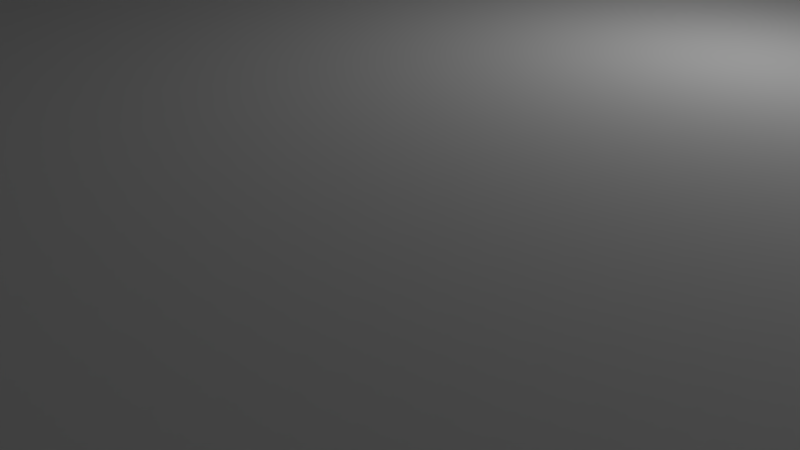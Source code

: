 # Source: shoe.blend  (saved by Blender 2.79.0; exported with 4.5.12 LTS)
import bpy
from mathutils import Matrix  # noqa: F401  (used for matrix-valued properties, if any)

bpy.ops.wm.read_factory_settings(use_empty=True)
scene = bpy.context.scene
scene.name = 'Scene'

# ---- collections
col_collection_1 = bpy.data.collections.new('Collection 1'); scene.collection.children.link(col_collection_1)

# ---- world
world_world = bpy.data.worlds.new('World'); scene.world = world_world
world_world.color = (0.05088, 0.05088, 0.05088)
world_world.use_sun_shadow = False
world_world.sun_shadow_jitter_overblur = 0.0
world_world.cycles.sampling_method = 'MANUAL'

# ---- cameras
cam_camera = bpy.data.cameras.new('Camera')
cam_camera.clip_end = 100.0
cam_camera.lens = 35.0
cam_camera.sensor_width = 32.0
cam_camera.sensor_height = 18.0
cam_camera.ortho_scale = 7.314
cam_camera.dof.focus_distance = 0.0
cam_camera.dof.aperture_fstop = 128.0

# ---- lights
light_lamp = bpy.data.lights.new('Lamp', 'POINT')
light_lamp.transmission_factor = 0.0
light_lamp.cutoff_distance = 30.0
light_lamp.energy = 100.0
light_lamp.shadow_buffer_clip_start = 1.001
light_lamp.shadow_soft_size = 0.1
light_lamp.shadow_maximum_resolution = 0.006
light_lamp.use_absolute_resolution = True

# ---- meshes
me_shoe = bpy.data.meshes.new('Shoe')
me_shoe.from_pydata([(-12.26, 25.04, 0.0), (-13.33, 24.05, 2.372), (-12.25, 25.27, 2.372), (-13.7, -22.27, 0.0), (-12.99, -22.92, 16.37), (-13.7, -21.24, 16.3), (-12.99, -23.95, 0.0), (-3.605, 25.83, 11.49), (-5.216, 26.19, 10.55), (-4.746, 25.28, 11.49), (-1.568, -31.81, 16.76), (-1.568, -32.86, 0.0), (-0.01986, -32.96, 0.0), (2.703, -30.8, 16.72), (3.119, -31.51, 16.74), (3.063, -30.67, 16.71), (1.568, -31.81, 16.76), (1.543, -31.06, 16.73), (0.2198, 12.72, 15.3), (0.0, 16.34, 15.11), (0.1096, 12.73, 15.3), (8.817, -28.47, 16.61), (8.817, -29.52, 0.0), (10.01, -28.36, 0.0), (15.07, 22.16, 5.0), (14.27, 24.11, 3.628), (14.29, 23.87, 5.0), (16.12, 18.85, 3.628), (15.67, 20.63, 2.372), (15.67, 20.63, 3.628), (16.12, 18.85, 2.372), (-12.16, -25.48, 0.0), (-12.14, -24.5, 16.44), (-12.14, -25.53, 0.0), (-2.777, 23.55, 13.06), (-3.655, 23.11, 13.06), (-3.047, 21.86, 13.69), (14.67, -18.51, 2.767), (14.92, -15.81, 16.06), (14.67, -17.67, 16.14), (14.72, -18.13, 2.663), (1.085, 25.94, 12.33), (0.9393, 24.58, 13.06), (2.159, 25.98, 12.33), (-1.703, 30.44, 4.877), (-3.388, 30.0, 4.877), (-3.314, 29.73, 6.106), (9.439, 23.28, 11.49), (8.401, 22.52, 12.33), (10.1, 22.16, 11.49), (-6.124, -31.39, 0.0), (-6.101, -30.35, 16.69), (-7.5, -29.5, 16.66), (-6.101, -31.4, 0.0), (14.65, 20.45, 7.3), (13.43, 21.92, 8.448), (13.98, 20.33, 8.448), (15.07, 18.77, 7.3), (14.38, 18.72, 8.448), (15.32, 17.1, 7.3), (-0.5778, 16.07, 15.11), (-2.516, 12.35, 15.26), (-0.5076, 16.13, 15.11), (-2.556, 12.34, 15.27), (-13.0, -6.139, 15.66), (-14.27, -8.378, 15.73), (-13.0, -6.145, 15.67), (-15.27, -9.811, 0.394), (-14.92, -15.81, 16.06), (-16.5, 15.0, 5.0), (-14.92, -16.68, 2.267), (-12.83, -15.82, 16.09), (-14.27, -19.49, 16.22), (-12.82, -15.83, 16.09), (-0.3512, 16.23, 15.11), (-1.631, 12.55, 15.23), (-0.2668, 16.27, 15.11), (-1.703, 12.53, 15.25), (3.431, 31.04, 0.0), (3.426, 31.27, 2.372), (5.092, 31.16, 2.372), (-16.5, 15.0, 0.0), (-16.41, 16.57, 5.0), (-16.41, 16.57, 0.0), (16.5, 15.14, 5.0), (15.34, -8.367, 0.0), (16.5, 15.14, 0.0), (15.27, -9.811, 0.394), (11.15, -25.96, 16.5), (12.14, -25.53, 0.0), (12.14, -24.5, 16.44), (11.15, -27.0, 0.0), (4.017, -30.31, 16.7), (4.635, -31.03, 16.72), (4.539, -30.03, 16.69), (3.065, -30.67, 16.71), (0.4149, 12.71, 15.28), (0.09026, 16.34, 15.11), (0.3038, 12.72, 15.29), (3.097, -32.57, 0.0), (3.119, -32.57, 0.0), (-16.39, 16.82, 2.372), (-16.39, 16.82, 3.628), (12.99, -22.92, 16.37), (13.7, -22.27, 0.0), (13.7, -21.24, 16.3), (12.99, -23.95, 0.0), (7.27, 21.54, 13.06), (6.06, 20.59, 13.69), (6.487, 19.84, 13.69), (15.05, 22.4, 3.628), (15.69, 20.39, 5.0), (-1.868, 23.92, 13.06), (-2.315, 22.22, 13.69), (-14.27, -20.51, 0.0), (-14.56, -19.0, 2.76), (-14.6, -19.0, 0.0), (-14.67, -17.67, 16.14), (-14.67, -18.51, 2.767), (-5.628, 26.95, 9.536), (-6.919, 26.25, 9.536), (-15.34, -8.367, 0.0), (-11.35, -21.84, 16.34), (-11.88, -20.4, 16.28), (-12.01, -19.93, 16.26), (-0.1795, 16.3, 15.11), (-1.303, 12.62, 15.2), (-1.184, 12.63, 15.24), (13.33, 25.73, 3.628), (-12.5, -17.91, 16.18), (-12.72, -16.78, 16.13), (-1.504, 12.58, 15.21), (10.04, -27.29, 16.56), (10.04, -28.33, 0.0), (-12.01, -19.92, 16.26), (-1.359, 12.62, 15.19), (-1.379, 12.61, 15.19), (4.635, -32.08, 0.0), (7.5, -30.55, 0.0), (7.5, -29.5, 16.66), (5.288, -29.63, 16.67), (6.101, -30.35, 16.69), (5.946, -29.16, 16.65), (0.5269, 12.7, 15.29), (-4.635, -32.08, 0.0), (-4.635, -31.03, 16.72), (16.39, 17.1, 3.628), (16.14, 18.61, 5.0), (16.41, 16.85, 5.0), (5.98, 29.42, 8.448), (4.276, 29.01, 9.536), (5.628, 28.73, 9.536), (13.35, 25.49, 0.0), (13.33, 25.73, 2.372), (14.29, 23.87, 0.0), (14.92, -12.05, 15.89), (15.0, -13.93, 15.98), (11.04, 28.24, 0.0), (11.03, 28.47, 2.372), (12.26, 26.96, 0.0), (9.685, 29.52, 3.628), (8.239, 30.31, 3.628), (9.579, 29.39, 4.877), (-16.14, 18.12, 5.0), (-15.32, 16.71, 7.3), (-2.259, 12.4, 15.21), (-0.4318, 16.19, 15.11), (-2.311, 12.39, 15.21), (-13.0, -8.335, 15.77), (-14.92, -12.05, 15.89), (-13.0, -8.349, 15.77), (-2.135, 18.87, 14.59), (-2.51, 18.61, 14.59), (-1.517, 17.38, 14.85), (15.16, 20.54, 6.106), (-16.14, 18.12, 0.0), (-14.27, 22.74, 2.372), (-15.07, 21.1, 0.0), (-15.05, 21.34, 2.372), (-16.12, 18.36, 3.628), (-15.69, 19.64, 5.0), (6.101, -31.4, 0.0), (1.568, -32.86, 0.0), (-14.72, -18.13, 2.663), (16.41, 16.85, 0.0), (-2.703, -30.8, 16.72), (-1.543, -31.06, 16.73), (-3.119, -31.51, 16.74), (-3.063, -30.67, 16.71), (-0.2198, 12.72, 15.3), (-0.1096, 12.73, 15.3), (12.83, -15.82, 16.09), (12.82, -15.83, 16.09), (14.27, -19.49, 16.22), (0.3512, 16.31, 15.11), (1.631, 12.58, 15.23), (1.703, 12.56, 15.24), (0.2668, 16.33, 15.11), (-12.36, -18.62, 16.21), (12.36, -18.62, 16.21), (12.5, -17.91, 16.18), (12.01, -19.92, 16.26), (1.504, 12.6, 15.2), (1.379, 12.63, 15.19), (-7.5, -30.55, 0.0), (0.0, -31.91, 16.76), (0.0, -32.96, 0.0), (6.5, -28.76, 16.63), (7.267, -28.06, 16.6), (0.64, 12.69, 15.29), (0.1795, 16.34, 15.11), (0.7542, 12.68, 15.3), (0.8355, 12.68, 15.29), (8.485, -26.77, 16.55), (8.483, -26.77, 16.55), (-9.698, 27.14, 0.0), (-11.04, 26.15, 0.0), (-11.03, 26.38, 2.372), (-12.25, 25.27, 3.628), (-13.33, 24.05, 3.628), (14.92, -16.68, 2.267), (12.16, -25.48, 0.0), (16.14, 18.61, 0.0), (16.39, 17.1, 2.372), (14.24, -20.59, 0.0), (15.07, 22.16, 0.0), (15.05, 22.4, 2.372), (15.69, 20.39, 0.0), (9.368, 29.13, 6.106), (7.702, 29.48, 7.3), (9.054, 28.73, 7.3), (6.711, 30.62, 0.0), (6.702, 30.85, 2.372), (8.239, 30.31, 2.372), (8.25, 30.08, 5.0), (9.698, 29.29, 5.0), (14.27, 24.11, 2.372), (5.099, 30.93, 0.0), (-15.59, 18.26, 6.106), (-15.07, 18.16, 7.3), (-12.73, 21.93, 8.448), (-13.43, 20.69, 8.448), (-12.64, 20.37, 9.536), (1.827, 21.36, 14.2), (0.8879, 19.73, 14.59), (1.32, 19.67, 14.59), (0.01986, -32.96, 0.0), (7.641, -27.72, 16.59), (-5.099, 29.37, 0.0), (-6.711, 28.72, 0.0), (-5.092, 29.6, 2.372), (-13.35, 23.82, 0.0), (-14.29, 22.5, 0.0), (-15.69, 19.64, 0.0), (-16.12, 18.36, 2.372), (-15.67, 19.88, 2.372), (-10.54, -23.64, 16.42), (-11.26, -22.1, 16.35), (-11.15, -25.96, 16.5), (-1.067, 12.64, 15.28), (-5.288, -29.63, 16.67), (-4.539, -30.03, 16.69), (-5.946, -29.16, 16.65), (-0.09026, 16.32, 15.11), (-0.5269, 12.69, 15.31), (-0.4149, 12.7, 15.31), (-10.01, -28.36, 0.0), (-10.04, -27.29, 16.56), (-10.04, -28.33, 0.0), (-8.817, -28.47, 16.61), (-8.817, -29.52, 0.0), (4.746, 26.88, 11.49), (4.223, 25.72, 12.33), (5.834, 26.5, 11.49), (-11.15, -27.0, 0.0), (-3.957, 19.4, 14.2), (-4.394, 18.96, 14.2), (-2.858, 18.31, 14.59), (-3.119, -32.57, 0.0), (-3.097, -32.57, 0.0), (14.27, -20.51, 0.0), (10.28, 25.65, 9.536), (8.58, 26.03, 10.55), (9.529, 25.06, 10.55), (0.0, 30.53, 6.106), (-1.666, 30.17, 6.106), (-1.61, 29.75, 7.3), (1.61, 30.32, 7.3), (0.0, 29.54, 8.448), (1.537, 29.76, 8.448), (-6.702, 28.95, 2.372), (-8.239, 28.22, 3.628), (-6.702, 28.95, 3.628), (-8.239, 28.22, 2.372), (12.26, 26.96, 5.0), (13.35, 25.49, 5.0), (-9.876, 18.17, 12.33), (-13.7, -6.621, 15.66), (12.25, 27.19, 2.372), (11.03, 28.47, 3.628), (12.25, 27.19, 3.628), (9.837, 27.29, 8.448), (8.134, 27.58, 9.536), (9.259, 26.71, 9.536), (-5.012, 20.46, 13.69), (-5.567, 19.9, 13.69), (-1.727, 17.2, 14.85), (-10.31, 25.66, 7.3), (-11.45, 24.62, 7.3), (-10.93, 24.19, 8.448), (-2.633, 12.32, 15.28), (-13.0, -5.5, 15.63), (-13.0, -5.413, 15.62), (-0.7976, 17.79, 14.85), (-6.06, 19.3, 13.69), (-7.27, 20.07, 13.06), (-6.487, 18.67, 13.69), (-15.67, 19.88, 3.628), (-0.3038, 12.71, 15.31), (-3.065, -30.67, 16.71), (-6.5, -28.76, 16.63), (-7.267, -28.06, 16.6), (-0.64, 12.68, 15.31), (1.359, -31.1, 16.73), (0.0, -31.2, 16.74), (0.0, 12.74, 15.3), (-1.359, -31.1, 16.73), (6.124, -31.39, 0.0), (0.0, 28.85, 9.536), (-1.537, 29.21, 8.448), (-1.446, 28.55, 9.536), (-8.25, 27.99, 0.0), (-3.455, 17.64, 14.59), (-4.713, 11.44, 15.03), (-2.088, 16.79, 14.85), (-5.288, 11.13, 14.99), (-6.5, 10.26, 14.92), (-6.564, 10.2, 14.91), (-12.98, -4.916, 15.58), (-12.99, -4.945, 15.58), (-12.98, -4.921, 15.58), (3.963, 28.18, 10.55), (3.605, 27.12, 11.49), (5.216, 27.91, 10.55), (3.745, 22.59, 13.69), (3.476, 20.79, 14.2), (4.403, 22.25, 13.69), (-4.223, 24.25, 12.33), (-5.834, 24.65, 11.49), (-5.192, 23.68, 12.33), (14.07, 22.11, 7.3), (13.34, 23.71, 7.3), (-3.431, 29.93, 0.0), (-9.685, 27.37, 2.372), (2.877, 29.12, 9.536), (2.666, 28.29, 10.55), (1.722, 31.19, 2.372), (-15.05, 21.34, 3.628), (14.62, 17.11, 8.448), (14.67, -10.2, 15.81), (10.52, -23.7, 16.42), (10.54, -23.64, 16.42), (9.661, -25.18, 16.48), (9.581, -25.29, 16.49), (1.067, 12.66, 15.23), (0.9506, 12.67, 15.26), (14.56, 22.25, 6.106), (1.05, 17.94, 14.85), (0.4318, 16.28, 15.11), (1.291, 17.84, 14.85), (12.01, -19.93, 16.26), (1.359, 12.64, 15.19), (1.303, 12.64, 15.19), (13.0, -9.833, 15.84), (13.0, -8.349, 15.77), (2.259, 12.44, 15.2), (2.141, 12.46, 15.18), (11.89, 24.86, 8.448), (11.2, 24.44, 9.536), (11.98, 23.11, 9.536), (0.0, 30.73, 0.0), (-1.725, 30.38, 0.0), (-1.722, 30.61, 2.372), (1.725, 30.96, 0.0), (6.702, 30.85, 3.628), (6.629, 30.68, 4.877), (8.993, 21.51, 12.33), (-14.38, 18.03, 8.448), (-14.67, -10.2, 15.81), (-13.54, 17.87, 9.536), (-14.62, 16.65, 8.448), (-11.04, 26.15, 5.0), (-12.26, 25.04, 5.0), (-10.66, 26.02, 6.106), (-10.66, 19.56, 11.49), (-11.71, 19.99, 10.55), (-11.1, 18.53, 11.49), (14.56, -19.0, 2.76), (14.6, -19.0, 0.0), (-13.0, -9.833, 15.84), (-15.0, -13.93, 15.98), (-13.0, -9.85, 15.84), (-2.079, 12.45, 15.18), (-2.141, 12.43, 15.19), (-13.0, -11.63, 15.92), (-1.955, 12.48, 15.18), (1.557, 23.02, 13.69), (0.6181, 21.41, 14.2), (1.229, 21.43, 14.2), (-9.581, -25.29, 16.49), (-9.661, -25.18, 16.48), (-10.52, -23.7, 16.42), (-0.9506, 12.65, 15.3), (13.0, -13.0, 15.97), (13.0, -11.63, 15.92), (12.97, -13.68, 16.0), (1.955, 12.5, 15.17), (1.829, 12.53, 15.22), (0.0, 18.01, 14.85), (0.2698, 18.03, 14.85), (-12.54, 17.67, 10.55), (-4.493, 22.62, 13.06), (-3.745, 21.45, 13.69), (-11.1, 21.08, 10.55), (-6.858, 23.94, 11.49), (-7.807, 23.17, 11.49), (-6.103, 23.04, 12.33), (-12.2, 18.85, 10.55), (-3.698, 17.27, 14.59), (-6.673, 10.1, 14.91), (-12.98, -4.915, 15.58), (12.89, 25.46, 6.106), (5.092, 31.16, 3.628), (3.426, 31.27, 3.628), (0.0, 30.1, 7.3), (-7.717, 21.59, 12.33), (-8.401, 20.8, 12.33), (-6.678, 20.78, 13.06), (-1.722, 30.61, 3.628), (15.59, 18.81, 6.106), (7.783, 20.74, 13.06), (13.0, -8.335, 15.77), (13.0, -7.116, 15.72), (2.419, 12.42, 15.23), (0.5076, 16.24, 15.11), (2.311, 12.43, 15.2), (0.0, 24.44, 13.06), (13.0, -9.85, 15.84), (2.079, 12.47, 15.17), (11.1, 19.7, 11.49), (9.876, 19.32, 12.33), (14.27, -8.378, 15.73), (7.351, 28.93, 8.448), (6.919, 28.25, 9.536), (9.698, 29.29, 0.0), (9.685, 29.52, 2.372), (-9.486, 19.09, 12.33), (-7.702, 27.4, 7.3), (-9.368, 26.97, 6.106), (-9.054, 26.58, 7.3), (-13.98, 19.38, 8.448), (-14.65, 19.58, 7.3), (-11.98, 21.54, 9.536), (-15.16, 19.73, 6.106), (-8.485, -26.77, 16.55), (-8.699, -26.53, 16.54), (-0.8355, 12.66, 15.31), (-4.017, -30.31, 16.7), (-5.282, 22.06, 13.06), (-4.784, 18.48, 14.2), (-5.121, 17.98, 14.2), (8.699, -26.53, 16.54), (-11.03, 26.38, 3.628), (-7.969, 27.8, 6.106), (-9.685, 27.37, 3.628), (-2.159, 25.18, 12.33), (2.315, 22.98, 13.69), (-0.9393, 24.22, 13.06), (0.0, 22.95, 13.69), (-8.21, 18.57, 13.06), (-10.32, 5.546, 14.69), (-6.843, 18.02, 13.69), (-10.52, 5.198, 14.67), (-11.26, 3.6, 14.69), (-11.8, 2.119, 14.76), (-12.93, -3.598, 15.39), (-12.94, -3.877, 15.44), (-12.8, -2.5, 15.23), (-7.783, 19.34, 13.06), (-5.402, 17.45, 14.2), (-8.51, 8.239, 14.78), (-8.618, 8.117, 14.77), (-12.96, -4.472, 15.53), (-12.96, -4.502, 15.53), (13.8, 23.91, 6.106), (11.45, 26.57, 7.3), (10.31, 27.76, 7.3), (10.93, 26.16, 8.448), (10.66, 28.11, 6.106), (8.148, 30.16, 4.877), (-5.036, 29.44, 4.877), (-6.482, 28.52, 6.106), (-4.925, 29.17, 6.106), (3.057, 29.82, 8.448), (0.0, 30.96, 3.628), (1.722, 31.19, 3.628), (0.0, 30.96, 2.372), (7.969, 29.89, 6.106), (6.482, 30.42, 6.106), (-6.265, 28.15, 7.3), (-15.07, 21.1, 5.0), (-3.963, 26.79, 10.55), (1.34, 28.24, 10.55), (-2.877, 28.11, 9.536), (-4.543, 28.26, 8.448), (-4.276, 27.58, 9.536), (1.22, 27.16, 11.49), (0.0, 26.99, 11.49), (4.784, 19.44, 14.2), (5.121, 18.94, 14.2), (13.7, -6.621, 15.66), (3.655, 24.32, 13.06), (2.777, 24.57, 13.06), (3.047, 22.79, 13.69), (2.426, 27.21, 11.49), (12.64, 21.68, 9.536), (13.16, 20.19, 9.536), (11.71, 21.4, 10.55), (12.2, 20.02, 10.55), (9.486, 20.44, 12.33), (10.66, 20.96, 11.49), (-13.16, 19.14, 9.536), (-8.993, 19.97, 12.33), (-7.537, 24.75, 10.55), (-9.259, 24.6, 9.536), (-8.58, 23.92, 10.55), (-8.483, -26.77, 16.55), (-0.7542, 12.67, 15.31), (-7.641, -27.72, 16.59), (-0.783, 22.77, 13.69), (-3.174, 17.99, 14.59), (12.93, -14.9, 16.05), (12.72, -16.78, 16.13), (2.135, 19.45, 14.59), (0.4464, 19.72, 14.59), (0.0, 19.67, 14.59), (11.26, -22.1, 16.35), (11.35, -21.84, 16.34), (1.184, 12.65, 15.21), (11.88, -20.4, 16.28), (-14.27, 22.74, 3.628), (-9.698, 27.14, 5.0), (-9.579, 27.24, 4.877), (-1.05, 17.68, 14.85), (-3.209, 24.75, 12.33), (-6.411, 25.51, 10.55), (-10.1, 20.55, 11.49), (8.641, 28.22, 8.448), (12.73, 23.44, 8.448), (1.703, 31.01, 4.877), (3.314, 30.83, 6.106), (3.203, 30.39, 7.3), (-3.426, 30.16, 2.372), (-8.148, 28.08, 4.877), (-8.25, 27.99, 5.0), (-6.629, 28.8, 4.877), (1.666, 30.75, 6.106), (3.388, 31.08, 4.877), (5.036, 30.99, 4.877), (-3.203, 29.3, 7.3), (-4.76, 28.77, 7.3), (-3.057, 28.76, 8.448), (-1.22, 26.7, 11.49), (-1.085, 25.53, 12.33), (-9.439, 21.48, 11.49), (-2.666, 27.31, 10.55), (-2.426, 26.31, 11.49), (2.088, 17.16, 14.85), (4.593, 11.53, 15.03), (4.672, 11.49, 15.03), (1.918, 17.39, 14.85), (12.99, -5.19, 15.61), (12.99, -5.2, 15.61), (6.843, 19.09, 13.69), (12.96, -4.472, 15.53), (12.96, -4.502, 15.53), (5.402, 18.33, 14.2), (8.51, 8.239, 14.78), (8.618, 8.117, 14.77), (1.868, 24.62, 13.06), (5.192, 25.33, 12.33), (4.493, 24.03, 13.06), (3.174, 18.62, 14.59), (7.717, 23.44, 12.33), (6.678, 22.37, 13.06), (13.54, 18.66, 9.536), (12.99, -4.945, 15.58), (12.98, -4.908, 15.58), (8.422, 8.339, 14.78), (8.25, 30.08, 0.0), (-12.46, 23.48, 7.3), (-10.37, 22.1, 10.55), (-8.67, 22.35, 11.49), (-13.8, 22.49, 6.106), (-14.56, 21.14, 6.106), (-13.34, 22.25, 7.3), (-14.24, -20.59, 0.0), (3.698, 17.91, 14.59), (-2.703, 12.3, 15.24), (-4.017, 11.81, 15.05), (-4.484, 11.56, 15.04), (-12.99, -5.213, 15.61), (-0.2698, 17.96, 14.85), (-8.699, 8.025, 14.76), (-9.661, 6.678, 14.7), (0.7976, 18.01, 14.85), (-14.07, 20.95, 7.3), (-10.28, 23.67, 9.536), (-11.89, 23.11, 8.448), (-11.2, 22.64, 9.536), (-13.35, 23.82, 5.0), (-14.29, 22.5, 5.0), (-12.89, 23.77, 6.106), (-1.229, 21.01, 14.2), (-1.827, 20.78, 14.2), (-2.405, 20.5, 14.2), (-9.529, 23.05, 10.55), (-6.948, 22.34, 12.33), (-6.013, 21.44, 13.06), (-11.88, 1.903, 14.76), (-12.36, 0.1241, 14.9), (-12.72, -1.716, 15.11), (-2.957, 20.18, 14.2), (-2.419, 12.37, 15.24), (-13.0, -7.116, 15.72), (11.04, 28.24, 5.0), (11.84, 26.88, 6.106), (12.46, 25.21, 7.3), (-3.426, 30.16, 3.628), (-5.092, 29.6, 3.628), (0.0, 30.78, 4.877), (4.76, 30.29, 7.3), (6.265, 29.99, 7.3), (-5.98, 27.61, 8.448), (-9.837, 25.18, 8.448), (0.0, 25.78, 12.33), (-1.557, 22.53, 13.69), (0.0, 28.05, 10.55), (6.103, 24.86, 12.33), (5.282, 23.62, 13.06), (3.209, 25.91, 12.33), (5.567, 21.17, 13.69), (10.37, 23.95, 10.55), (0.783, 23.06, 13.69), (12.54, 18.6, 10.55), (11.1, 22.72, 10.55), (8.21, 19.81, 13.06), (12.93, -3.598, 15.39), (12.94, -3.877, 15.44), (12.8, -2.5, 15.23), (11.26, 3.6, 14.69), (11.8, 2.119, 14.76), (10.52, 5.198, 14.67), (10.32, 5.546, 14.69), (9.661, 6.678, 14.7), (8.699, 8.025, 14.76), (-8.641, 26.06, 8.448), (-0.6181, 21.2, 14.2), (-0.4464, 19.58, 14.59), (0.5367, 18.03, 14.85), (1.737, 19.6, 14.59), (13.0, -6.145, 15.67), (2.516, 12.4, 15.26), (-11.84, 24.94, 6.106), (-8.134, 25.46, 9.536), (-4.403, 20.98, 13.69), (-3.476, 19.81, 14.2), (-12.99, -5.19, 15.61), (-4.672, 11.46, 15.03), (1.446, 29.06, 9.536), (4.543, 29.72, 8.448), (-1.34, 27.73, 10.55), (7.537, 26.83, 10.55), (6.013, 23.04, 13.06), (5.012, 21.77, 13.69), (6.948, 24.18, 12.33), (2.405, 21.27, 14.2), (0.0, 21.33, 14.2), (-1.291, 17.54, 14.85), (4.394, 19.9, 14.2), (1.517, 17.74, 14.85), (0.5778, 16.19, 15.11), (13.0, -6.139, 15.66), (2.556, 12.39, 15.27), (13.0, -5.413, 15.62), (13.0, -5.5, 15.63), (2.633, 12.38, 15.28), (-1.918, 17.0, 14.85), (-4.593, 11.5, 15.03), (-12.99, -5.2, 15.61), (-7.641, 9.224, 14.83), (-8.422, 8.339, 14.78), (-12.98, -4.908, 15.58), (4.925, 30.73, 6.106), (-7.351, 26.87, 8.448), (3.455, 18.27, 14.59), (3.957, 20.41, 14.2), (2.858, 18.99, 14.59), (1.727, 17.56, 14.85), (6.411, 27.46, 10.55), (12.98, -4.921, 15.58), (4.713, 11.47, 15.03), (2.51, 19.27, 14.59), (-13.0, -13.0, 15.97), (-12.97, -13.68, 16.0), (-1.829, 12.5, 15.22), (-12.93, -14.9, 16.05), (-1.737, 19.1, 14.59), (8.67, 24.31, 11.49), (-0.8879, 19.46, 14.59), (6.5, 10.28, 14.92), (6.564, 10.22, 14.91), (5.288, 11.15, 14.99), (12.98, -4.916, 15.58), (7.641, 9.224, 14.83), (6.673, 10.13, 14.91), (12.98, -4.915, 15.58), (-1.32, 19.3, 14.59), (7.807, 25.21, 11.49), (2.957, 21.05, 14.2), (4.484, 11.58, 15.04), (12.99, -5.213, 15.61), (-0.5367, 17.89, 14.85), (12.72, -1.716, 15.11), (12.36, 0.1241, 14.9), (11.88, 1.903, 14.76), (6.858, 25.94, 11.49), (4.017, 11.83, 15.05), (2.703, 12.36, 15.26), (14.85, 13.49, 0.0), (-14.74, 15.06, 0.0), (14.74, 15.21, 0.0), (-14.85, 13.44, 0.0), (14.52, 16.59, 0.0), (14.53, 16.52, 0.0), (14.4, 4.443, 0.0), (14.7, 10.56, 0.0), (14.62, 8.943, 0.0), (14.48, 6.057, 0.0), (14.26, 1.557, 0.0), (14.18, -0.05662, 0.0), (14.03, -2.943, 0.0), (13.95, -4.557, 0.0), (13.81, -7.443, 0.0), (-13.81, -7.443, 0.0), (-14.03, -2.943, 0.0), (-13.95, -4.557, 0.0), (-14.18, -0.05662, 0.0), (-14.26, 1.557, 0.0), (-14.4, 4.443, 0.0), (-14.48, 6.057, 0.0), (-14.62, 8.943, 0.0), (-14.7, 10.56, 0.0), (14.14, 18.06, 0.0), (14.12, 18.13, 0.0), (14.1, 18.19, 0.0), (14.01, 18.43, 0.0), (13.25, 20.34, 0.0), (12.86, 21.2, 0.0), (12.82, 21.26, 0.0), (-13.25, 19.56, 0.0), (-14.01, 17.94, 0.0), (-14.1, 17.74, 0.0), (-14.12, 17.68, 0.0), (-14.14, 17.62, 0.0), (-14.52, 16.32, 0.0), (-14.53, 16.26, 0.0), (12.01, 22.67, 0.0), (11.12, 23.93, 0.0), (9.236, 25.95, 0.0), (8.779, 26.36, 0.0), (-9.236, 24.06, 0.0), (-8.728, 24.43, 0.0), (-11.12, 22.44, 0.0), (-12.01, 21.44, 0.0), (-12.82, 20.31, 0.0), (-12.86, 20.26, 0.0), (8.728, 26.4, 0.0), (8.673, 26.44, 0.0), (7.425, 27.16, 0.0), (6.098, 27.58, 0.0), (6.04, 27.59, 0.0), (5.979, 27.6, 0.0), (4.589, 27.84, 0.0), (3.151, 27.92, 0.0), (3.087, 27.92, 0.0), (3.023, 27.92, 0.0), (1.552, 27.85, 0.0), (1.371, 27.83, 0.0), (-1.371, 27.38, 0.0), (-1.552, 27.35, 0.0), (-3.023, 26.97, 0.0), (-3.087, 26.95, 0.0), (-3.151, 26.93, 0.0), (-4.589, 26.45, 0.0), (-5.979, 25.89, 0.0), (-6.04, 25.86, 0.0), (-6.098, 25.83, 0.0), (-7.425, 25.2, 0.0), (-8.673, 24.46, 0.0), (-8.779, 24.39, 0.0), (7.935, -26.56, 0.0), (8.454, -26.06, 0.0), (6.75, -27.49, 0.0), (5.491, -28.26, 0.0), (4.172, -28.87, 0.0), (5.519, -28.24, 0.0), (3.931, -28.94, 0.0), (-3.931, -28.94, 0.0), (-4.172, -28.87, 0.0), (-5.491, -28.26, 0.0), (-5.519, -28.24, 0.0), (-6.75, -27.49, 0.0), (-7.935, -26.56, 0.0), (9.907, -24.44, 0.0), (10.95, -22.92, 0.0), (11.69, -21.56, 0.0), (10.92, -22.97, 0.0), (10.03, -24.29, 0.0), (-8.454, -26.06, 0.0), (-9.907, -24.44, 0.0), (-10.03, -24.29, 0.0), (-10.92, -22.97, 0.0), (-11.69, -21.56, 0.0), (-10.95, -22.92, 0.0), (7.935, -26.52, 0.7969), (14.51, 16.7, 2.272), (14.51, 16.69, 2.452), (14.48, 16.81, 2.272), (-11.04, -22.65, 1.897), (-10.92, -22.85, 2.234), (-5.491, -28.18, 1.317), (-5.629, -28.09, 1.48), (-13.88, -6.0, 2.5), (-13.83, -7.063, 0.6586), (-13.92, -5.163, 1.05), (-14.1, -1.5, 2.5), (-14.08, -1.955, 1.712), (-14.12, -1.142, 1.88), (3.087, 27.93, 0.3456), (3.453, 27.93, 0.4799), (13.83, -7.063, 0.6586), (13.92, -5.163, 1.05), (14.08, -1.955, 1.712), (14.12, -1.142, 1.88), (14.78, 12.0, 2.5), (14.55, 7.5, 2.5), (14.33, 3.0, 2.5), (10.03, -24.28, 0.2897), (10.92, -22.85, 2.234), (10.81, -23.0, 2.5), (-14.78, 12.0, 2.5), (-14.55, 7.5, 2.5), (-14.33, 3.0, 2.5), (4.172, -28.86, 0.1486), (6.75, -27.36, 2.256), (-4.172, -28.86, 0.1486), (12.0, 22.69, 1.497), (12.16, 22.42, 1.829), (-14.64, 15.7, 1.12), (5.491, -28.18, 1.317), (-6.75, -27.36, 2.256), (-6.497, -27.5, 2.5), (-8.975, 24.28, 0.3899), (11.04, -22.65, 1.897), (14.64, 15.85, 1.12), (14.53, 16.53, 2.272), (14.06, 18.3, 0.1688), (6.034, 27.47, 1.657), (5.223, 27.72, 1.23), (7.415, 27.03, 2.272), (6.915, 27.16, 2.272), (12.56, 21.75, 2.272), (12.37, 22.06, 2.272), (12.85, 21.18, 1.444), (4.586, 27.78, 0.8956), (13.88, -6.0, 2.5), (14.1, -1.5, 2.5), (-5.223, 26.29, 1.23), (-4.586, 26.52, 0.8956), (-12.0, 21.58, 1.497), (-12.16, 21.39, 1.829), (-14.06, 17.85, 0.1688), (-14.12, 17.72, 0.3918), (-14.51, 16.53, 2.272), (-14.48, 16.63, 2.272), (-7.935, -26.52, 0.7969), (-10.03, -24.28, 0.2897), (-10.81, -23.0, 2.5), (-7.415, 25.4, 2.272), (-7.2, 25.5, 2.5), (-7.415, 25.4, 2.327), (-6.915, 25.63, 2.272), (14.12, 18.14, 0.3918), (-6.034, 26.0, 1.657), (12.46, 21.87, 2.5), (-14.51, 16.53, 2.452), (5.629, -28.09, 1.48), (6.497, -27.5, 2.5), (-3.453, 26.86, 0.4799), (-8.724, 24.5, 0.7651), (2.834, 27.91, 0.2908), (-12.56, 20.87, 2.272), (-12.37, 21.13, 2.272), (-12.85, 20.39, 1.444), (14.51, 16.66, 2.5), (-1.552, 27.35, 0.01297), (1.552, 27.85, 0.01297), (-14.53, 16.37, 2.272), (-14.51, 16.5, 2.5), (-7.469, 25.37, 2.272), (8.975, 26.19, 0.3899), (8.724, 26.38, 0.7651), (7.469, 26.98, 2.272), (7.2, 27.07, 2.5), (7.415, 27.02, 2.327), (-12.46, 21.0, 2.5), (-3.087, 26.98, 0.3456), (-2.834, 27.04, 0.2908), (-9.81, 20.03, 3.0), (-9.796, 20.22, 4.898), (-10.66, 19.24, 4.898), (-2.884, 20.27, 11.46), (-3.796, 19.95, 11.46), (-4.172, 20.72, 10.71), (0.008438, 12.73, 14.88), (0.004206, 12.73, 14.88), (0.0, 12.85, 14.82), (12.06, 16.88, 7.0), (11.43, 18.0, 7.0), (11.42, 18.19, 5.902), (12.89, 14.69, 4.898), (12.54, 15.9, 5.902), (12.54, 15.9, 4.898), (12.89, 14.69, 5.902), (-2.222, 18.42, 12.72), (-2.437, 17.18, 13.23), (-2.924, 18.17, 12.72), (0.8683, 19.71, 12.13), (1.727, 19.59, 12.13), (0.7515, 18.7, 12.72), (-1.363, 23.99, 6.173), (-2.651, 23.54, 7.156), (-2.711, 23.79, 6.173), (7.551, 17.19, 11.46), (8.083, 16.44, 11.46), (6.721, 16.64, 12.13), (11.72, 15.66, 8.84), (11.19, 15.5, 9.735), (10.74, 16.55, 9.522), (12.05, 14.53, 8.84), (12.26, 13.37, 8.84), (11.5, 14.42, 9.758), (-0.4285, 12.69, 14.87), (-0.4623, 12.68, 14.85), (-0.4061, 12.73, 14.85), (-0.4626, 12.68, 14.85), (-12.54, -0.8087, 11.6), (-12.56, -0.9001, 4.611), (-13.2, 12.0, 7.0), (-0.2594, 12.7, 14.88), (-0.281, 12.79, 14.83), (-0.2135, 12.82, 14.83), (-0.3191, 12.7, 14.88), (2.744, 23.74, 3.0), (4.073, 23.6, 4.602), (2.741, 23.92, 4.602), (-13.13, 13.25, 3.0), (-13.13, 13.25, 7.0), (-13.2, 12.0, 3.0), (12.56, -0.9001, 4.611), (13.2, 12.0, 3.0), (12.56, -0.9001, 3.2), (13.2, 12.0, 7.0), (0.08485, 12.72, 14.89), (0.08052, 12.72, 14.89), (0.07221, 12.85, 14.82), (-13.11, 13.45, 4.898), (-13.11, 13.45, 5.902), (5.816, 16.04, 12.72), (5.19, 14.92, 13.23), (4.848, 15.4, 13.23), (12.55, 15.71, 7.0), (12.04, 17.07, 5.902), (-1.495, 18.59, 12.72), (-1.852, 17.38, 13.23), (-4.503, 21.39, 9.9), (-5.535, 20.92, 9.9), (-12.56, -0.9001, 3.2), (-0.1436, 12.84, 14.82), (-0.1813, 12.71, 14.89), (-0.1857, 12.71, 14.89), (10.66, 19.24, 5.902), (-0.2553, 12.7, 14.88), (-0.2513, 12.71, 14.88), (0.0892, 12.72, 14.89), (13.11, 13.45, 5.902), (13.13, 13.25, 7.0), (12.91, 14.49, 7.0), (4.784, 21.97, 9.03), (4.503, 21.39, 9.9), (3.421, 21.77, 9.9), (10.68, 19.05, 3.0), (11.43, 18.0, 3.0), (10.66, 19.24, 4.898), (12.54, -0.7827, 11.85), (12.47, -0.4431, 12.01), (8.833, 20.92, 3.0), (9.81, 20.03, 3.0), (8.82, 21.11, 4.898), (7.748, 21.89, 5.902), (7.663, 21.79, 6.658), (6.591, 22.58, 5.902), (-12.91, 14.49, 7.0), (-12.26, 13.37, 8.84), (-0.3827, 12.69, 14.87), (-0.3454, 12.76, 14.83), (-0.4264, 12.69, 14.87), (-1.708, 14.89, 13.94), (-1.214, 13.72, 14.15), (-2.008, 14.71, 13.94), (12.13, 15.78, 7.885), (-12.91, 14.49, 3.0), (-11.42, 18.19, 4.898), (-12.04, 17.07, 4.898), (-12.06, 16.88, 3.0), (-12.89, 14.69, 5.902), (-12.55, 15.71, 7.0), (13.13, 13.25, 3.0), (-0.004206, 12.73, 14.88), (-0.008438, 12.73, 14.88), (0.2594, 12.71, 14.87), (0.281, 12.8, 14.83), (0.3191, 12.71, 14.87), (0.2135, 12.83, 14.82), (0.2553, 12.71, 14.88), (0.2513, 12.72, 14.88), (-12.43, -0.2027, 12.12), (-12.47, -0.4431, 12.01), (0.09361, 12.72, 14.89), (0.09805, 12.72, 14.89), (0.1436, 12.84, 14.82), (0.1682, 12.72, 14.89), (-7.759, 21.71, 3.0), (-8.82, 21.11, 4.898), (-8.833, 20.92, 3.0), (-10.66, 19.24, 5.672), (-9.796, 20.22, 5.902), (13.11, 13.45, 4.898), (12.91, 14.49, 3.0), (12.06, 16.88, 3.0), (12.55, 15.71, 3.0), (12.04, 17.07, 4.898), (7.494, 21.58, 7.156), (7.243, 21.26, 8.112), (6.162, 21.9, 8.112), (5.369, 22.96, 3.0), (5.362, 23.15, 4.898), (6.591, 22.58, 4.898), (7.759, 21.71, 6.661), (6.6, 22.39, 6.95), (11.42, 18.19, 4.898), (4.079, 23.41, 3.0), (-12.47, 14.61, 7.885), (-12.05, 14.53, 8.84), (-10.19, 17.55, 9.03), (-10.11, 16.29, 9.9), (-10.74, 16.55, 9.03), (1.462, 16.29, 13.63), (1.056, 15.15, 13.94), (0.7103, 15.24, 13.94), (12.54, -0.8087, 11.6), (-4.079, 23.41, 3.0), (-4.073, 23.6, 4.898), (-5.369, 22.96, 3.0), (-10.68, 19.05, 3.0), (-11.43, 18.0, 3.0), (-12.55, 15.71, 3.0), (-12.54, 15.9, 4.898), (-12.89, 14.69, 4.898), (-0.1769, 12.71, 14.89), (-0.07221, 12.85, 14.82), (-0.08485, 12.72, 14.89), (-0.0892, 12.72, 14.89), (3.796, 19.95, 11.46), (4.667, 19.55, 11.46), (3.379, 19.1, 12.13), (-3.165, 15.4, 13.63), (-2.286, 14.51, 13.94), (-3.515, 15.08, 13.63), (8.227, 18.93, 9.9), (7.623, 18.44, 10.71), (6.864, 19.13, 10.71), (0.0, 23.79, 7.156), (-1.288, 23.34, 8.112), (-1.333, 23.73, 7.156), (1.288, 23.34, 8.112), (1.229, 22.83, 9.03), (0.0, 22.89, 9.03), (-6.591, 22.58, 4.898), (-5.362, 23.15, 5.609), (-6.591, 22.58, 5.897), (-5.362, 23.15, 4.898), (12.08, 1.141, 12.49), (12.36, 0.1241, 12.17), (12.43, -0.2027, 12.12), (10.68, 19.05, 7.0), (9.81, 20.03, 6.671), (-7.9, 14.53, 12.13), (-8.962, 7.656, 13.78), (-9.061, 7.518, 13.76), (9.796, 20.22, 5.902), (8.82, 21.11, 5.902), (9.796, 20.22, 4.898), (7.87, 20.15, 9.03), (7.408, 19.68, 9.9), (6.507, 20.34, 9.9), (-4.01, 16.25, 13.23), (-4.453, 15.85, 13.23), (-1.382, 13.6, 14.15), (-8.246, 20.53, 8.112), (-8.74, 19.35, 9.03), (-9.158, 19.7, 8.112), (-0.4626, 12.68, 14.85), (-0.6381, 13.99, 14.15), (-4.848, 15.4, 13.23), (-5.19, 14.92, 13.23), (-5.816, 16.04, 12.72), (-12.54, 15.9, 5.902), (-0.08052, 12.72, 14.89), (-0.09361, 12.72, 14.89), (0.0, 12.73, 14.88), (0.0, 22.26, 9.9), (-1.157, 22.21, 9.9), (-1.229, 22.83, 9.03), (-6.6, 22.39, 3.0), (-2.764, 14.03, 13.94), (-2.11, 12.44, 14.6), (-2.703, 12.3, 14.82), (-1.671, 13.3, 14.15), (-3.645, 11.95, 14.76), (3.17, 21.07, 10.71), (4.172, 20.72, 10.71), (2.884, 20.27, 11.46), (2.996, 16.92, 13.23), (3.522, 16.61, 13.23), (2.78, 15.68, 13.63), (-3.379, 19.1, 12.13), (-4.154, 18.74, 12.13), (-4.667, 19.55, 11.46), (11.26, 16.76, 8.84), (10.67, 17.8, 8.584), (-2.744, 23.74, 3.0), (-7.748, 21.89, 4.898), (2.302, 22.04, 9.9), (2.133, 21.32, 10.71), (1.378, 24.12, 4.602), (-12.04, 17.07, 5.902), (11.7, 13.32, 9.758), (11.63, 2.588, 12.85), (11.72, 2.338, 12.77), (0.1769, 12.72, 14.89), (0.1725, 12.72, 14.89), (11.65, 16.91, 7.885), (0.8399, 13.92, 14.15), (1.032, 13.83, 14.15), (0.3454, 12.77, 14.83), (0.1857, 12.72, 14.88), (0.3827, 12.7, 14.87), (0.3804, 12.7, 14.87), (11.97, 1.555, 12.58), (9.515, 18.48, 9.03), (9.587, 17.23, 9.9), (8.956, 18.12, 9.9), (0.0, 24.0, 3.0), (-1.378, 24.12, 4.602), (-1.38, 23.93, 3.0), (1.38, 23.93, 3.0), (5.362, 23.15, 5.801), (5.303, 23.03, 6.615), (7.194, 15.98, 12.13), (-11.26, 3.59, 13.02), (-11.5, 14.42, 9.525), (-10.83, 14.29, 9.9), (-11.63, 2.588, 12.85), (-11.7, 13.32, 9.758), (-11.72, 2.338, 12.77), (-8.833, 20.92, 6.666), (-8.532, 20.81, 7.156), (-9.81, 20.03, 6.671), (-8.527, 15.65, 11.46), (-8.877, 14.82, 11.46), (-9.371, 15.99, 10.71), (-0.3289, 12.7, 14.87), (-0.3804, 12.69, 14.87), (-0.3257, 12.7, 14.87), (1.246, 17.53, 13.23), (0.9835, 16.41, 13.63), (0.4945, 16.48, 13.63), (-0.1725, 12.71, 14.89), (0.3257, 12.71, 14.87), (0.3225, 12.71, 14.87), (0.0, 14.08, 14.15), (0.2158, 14.07, 14.15), (-10.64, 4.925, 13.27), (-10.03, 14.14, 10.71), (-11.12, 3.903, 13.08), (-2.996, 16.92, 13.23), (-3.595, 17.86, 12.72), (-8.884, 16.86, 10.71), (-5.486, 19.06, 11.46), (-4.883, 18.31, 12.13), (-6.246, 18.51, 11.46), (-9.756, 15.08, 10.71), (-2.959, 13.75, 13.94), (-3.729, 11.92, 14.76), (10.32, 19.01, 7.612), (4.073, 23.6, 5.174), (2.741, 23.92, 5.174), (0.0, 23.4, 8.112), (-6.173, 17.25, 12.13), (-5.343, 16.57, 12.72), (-6.721, 16.64, 12.13), (-1.378, 24.12, 5.174), (12.47, 14.61, 7.885), (6.226, 15.47, 12.72), (0.4275, 12.7, 14.86), (0.4264, 12.7, 14.86), (0.4061, 12.74, 14.84), (0.0, 18.74, 12.72), (0.3289, 12.71, 14.87), (11.88, 1.903, 12.64), (9.661, 6.678, 13.58), (8.877, 14.82, 11.46), (9.881, 6.297, 13.53), (9.061, 7.518, 13.76), (7.9, 14.53, 12.13), (5.881, 21.46, 9.03), (5.535, 20.92, 9.9), (7.759, 21.71, 3.0), (7.748, 21.89, 4.898), (-8.801, 7.882, 13.82), (-7.589, 15.27, 12.13), (-6.162, 21.9, 8.112), (-7.243, 21.26, 8.112), (-7.494, 21.58, 7.156), (-11.19, 15.5, 9.03), (-11.72, 15.66, 8.586), (-9.587, 17.23, 9.9), (-12.13, 15.78, 7.718), (-0.1682, 12.71, 14.89), (-4.226, 17.49, 12.72), (-3.827, 14.73, 13.63), (-4.097, 14.35, 13.63), (-11.97, 1.555, 12.58), (-12.08, 1.141, 12.49), (-12.36, 0.1241, 12.17), (-8.82, 21.11, 5.902), (-6.375, 22.24, 7.156), (-7.748, 21.89, 5.902), (-1.727, 19.59, 12.13), (1.852, 17.38, 13.23), (-0.7515, 18.7, 12.72), (0.0, 17.65, 13.23), (-6.676, 10.1, 14.3), (-6.568, 14.86, 12.72), (-5.475, 14.42, 13.23), (-7.641, 9.224, 14.09), (-7.847, 8.991, 14.06), (-6.226, 15.47, 12.72), (-5.208, 11.17, 14.55), (-4.321, 13.95, 13.63), (-5.288, 11.13, 14.54), (-5.298, 11.12, 14.53), (11.04, 18.0, 7.885), (9.158, 19.7, 8.112), (8.74, 19.35, 9.03), (8.246, 20.53, 8.112), (8.532, 20.81, 7.156), (6.519, 22.46, 6.889), (-4.029, 23.47, 6.173), (-3.94, 23.22, 7.156), (-5.186, 22.79, 7.156), (2.445, 22.66, 9.03), (0.0, 24.18, 4.602), (1.378, 24.12, 5.174), (0.0, 24.18, 5.174), (6.375, 22.24, 7.608), (5.186, 22.79, 7.156), (-5.012, 22.43, 8.112), (-12.06, 16.88, 6.687), (-3.17, 21.07, 10.71), (1.072, 21.47, 10.71), (-2.302, 22.04, 9.9), (-3.421, 21.77, 9.9), (-3.634, 22.37, 9.03), (0.9756, 20.64, 11.46), (0.0, 20.69, 11.46), (4.097, 14.35, 13.63), (3.827, 14.73, 13.63), (8.962, 7.656, 13.78), (2.924, 18.17, 12.72), (2.437, 17.18, 13.23), (2.222, 18.42, 12.72), (1.941, 20.5, 11.46), (10.53, 15.31, 10.37), (10.11, 16.29, 9.9), (9.756, 15.08, 10.71), (9.371, 15.99, 10.71), (8.527, 15.65, 11.46), (7.589, 15.27, 12.13), (-10.53, 15.31, 9.9), (-9.661, 6.678, 13.58), (-9.881, 6.297, 13.53), (-7.194, 15.98, 12.13), (-6.03, 19.74, 10.71), (-6.864, 19.13, 10.71), (-7.408, 19.68, 9.9), (-11.88, 1.903, 12.64), (-0.09805, 12.72, 14.89), (-0.6264, 17.62, 13.23), (-2.539, 14.28, 13.94), (-11.26, 3.6, 13.02), (-12.54, -0.7827, 11.85), (1.708, 14.89, 13.94), (0.3571, 15.29, 13.94), (0.0, 15.31, 13.94), (0.1813, 12.72, 14.89), (-11.42, 18.19, 5.902), (-7.663, 21.79, 6.658), (-7.759, 21.71, 6.661), (-0.8399, 13.91, 14.15), (-2.567, 19.38, 12.13), (-5.129, 20.28, 10.71), (-8.083, 16.44, 11.46), (6.913, 20.85, 9.03), (10.19, 17.55, 9.03), (1.363, 23.99, 6.173), (2.651, 23.54, 7.156), (2.562, 23.16, 8.112), (-2.741, 23.92, 4.893), (-6.519, 22.46, 6.615), (-6.6, 22.39, 6.657), (-5.303, 23.03, 6.173), (1.333, 23.73, 7.156), (4.029, 23.47, 6.173), (2.711, 23.79, 6.173), (-2.562, 23.16, 8.112), (-2.445, 22.66, 9.03), (-3.808, 22.85, 8.112), (-0.8683, 19.71, 12.13), (-0.9756, 20.64, 11.46), (-7.551, 17.19, 11.46), (-1.941, 20.5, 11.46), (-2.133, 21.32, 10.71), (2.041, 12.48, 14.56), (1.671, 13.31, 14.15), (2.104, 12.47, 14.58), (1.535, 13.46, 14.15), (5.475, 14.42, 13.23), (5.288, 11.14, 14.54), (4.321, 13.95, 13.63), (5.298, 11.13, 14.53), (5.208, 11.18, 14.55), (1.495, 18.59, 12.72), (4.154, 18.74, 12.13), (3.595, 17.86, 12.72), (2.539, 14.28, 13.94), (6.173, 17.25, 12.13), (5.343, 16.57, 12.72), (10.83, 14.29, 10.42), (5.187, 11.19, 14.55), (6.6, 22.39, 3.0), (-9.97, 18.78, 8.112), (-8.299, 17.68, 10.71), (-6.936, 17.88, 11.46), (-11.04, 18.0, 7.612), (-10.67, 17.8, 8.112), (-11.65, 16.91, 7.156), (2.959, 13.75, 13.94), (-1.359, 12.61, 14.64), (-1.953, 12.47, 14.63), (-0.2158, 14.07, 14.15), (-6.5, 10.26, 14.32), (0.6381, 13.99, 14.15), (-11.26, 16.76, 8.112), (-8.227, 18.93, 9.9), (-8.956, 18.12, 9.9), (-9.515, 18.48, 9.03), (-10.68, 19.05, 6.272), (-10.32, 19.01, 7.156), (-11.43, 18.0, 6.866), (-0.9835, 16.41, 13.63), (-1.462, 16.29, 13.63), (-1.924, 16.13, 13.63), (-7.623, 18.44, 10.71), (-4.811, 17.06, 12.72), (-5.558, 17.81, 12.13), (-8.699, 8.025, 13.84), (-2.365, 15.92, 13.63), (-0.4275, 12.69, 14.87), (8.833, 20.92, 6.666), (9.475, 19.96, 7.156), (9.97, 18.78, 8.112), (-2.741, 23.92, 5.609), (-4.073, 23.6, 5.609), (0.0, 24.05, 6.173), (3.808, 22.85, 8.112), (5.012, 22.43, 8.112), (-4.784, 21.97, 9.03), (-7.87, 20.15, 9.03), (0.0, 19.75, 12.13), (-1.246, 17.53, 13.23), (0.0, 21.53, 10.71), (4.883, 18.31, 12.13), (4.226, 17.49, 12.72), (2.567, 19.38, 12.13), (4.453, 15.85, 13.23), (8.299, 17.68, 10.71), (0.6264, 17.62, 13.23), (10.03, 14.14, 10.71), (8.884, 16.86, 10.71), (11.26, 3.6, 13.02), (11.26, 3.59, 13.02), (11.12, 3.903, 13.08), (6.568, 14.86, 12.72), (7.641, 9.224, 14.09), (7.847, 8.991, 14.06), (6.676, 10.11, 14.3), (6.5, 10.27, 14.32), (-6.913, 20.85, 9.03), (-0.3571, 15.29, 13.94), (-0.4945, 16.48, 13.63), (-10.51, 5.216, 13.32), (-10.52, 5.198, 13.31), (0.4293, 14.04, 14.15), (1.39, 15.04, 13.94), (0.4285, 12.7, 14.86), (10.64, 4.925, 13.27), (-9.475, 19.96, 7.156), (-6.507, 20.34, 9.9), (-3.522, 16.61, 13.23), (-2.78, 15.68, 13.63), (-2.104, 12.44, 14.59), (8.801, 7.882, 13.82), (1.157, 22.21, 9.9), (3.634, 22.37, 9.03), (-1.072, 21.47, 10.71), (6.03, 19.74, 10.71), (4.811, 17.06, 12.72), (4.01, 16.25, 13.23), (5.558, 17.81, 12.13), (1.924, 16.13, 13.63), (0.0, 16.5, 13.63), (10.51, 5.216, 13.32), (10.52, 5.198, 13.31), (-1.032, 13.83, 14.15), (3.515, 15.08, 13.63), (1.214, 13.72, 14.15), (0.4623, 12.7, 14.84), (0.4626, 12.7, 14.84), (0.4626, 12.7, 14.84), (-1.535, 13.46, 14.15), (-2.041, 12.45, 14.57), (-4.017, 11.81, 14.71), (-5.187, 11.18, 14.55), (3.94, 23.22, 7.156), (-5.881, 21.46, 9.03), (2.764, 14.03, 13.94), (3.165, 15.4, 13.63), (2.286, 14.51, 13.94), (1.382, 13.6, 14.15), (5.129, 20.28, 10.71), (2.11, 12.47, 14.58), (2.008, 14.71, 13.94), (-0.3225, 12.7, 14.87), (-1.39, 15.04, 13.94), (6.936, 17.88, 11.46), (-0.7103, 15.24, 13.94), (2.703, 12.35, 14.82), (3.645, 11.96, 14.76), (4.017, 11.82, 14.71), (3.729, 11.93, 14.76), (-1.056, 15.15, 13.94), (6.246, 18.51, 11.46), (2.365, 15.92, 13.63), (1.953, 12.49, 14.62), (-0.4293, 14.04, 14.15), (8.699, 8.025, 13.84), (5.486, 19.06, 11.46), (1.359, 12.63, 14.63), (6.5, 10.26, 3.2), (12.36, 0.1241, 3.2), (5.288, 11.13, 3.2), (11.88, 1.903, 3.2), (11.26, 3.6, 3.2), (10.52, 5.198, 3.2), (4.017, 11.81, 3.2), (9.661, 6.678, 3.2), (8.699, 8.025, 3.2), (2.703, 12.3, 3.2), (7.641, 9.224, 3.2), (1.359, 12.6, 3.2), (0.0, 12.7, 3.2), (-1.359, 12.6, 3.2), (-2.703, 12.3, 3.2), (-4.017, 11.81, 3.2), (-5.288, 11.13, 3.2), (-6.5, 10.26, 3.2), (-7.641, 9.224, 3.2), (-10.52, 5.198, 3.2), (-11.26, 3.6, 3.2), (-11.88, 1.903, 3.2), (-8.699, 8.025, 3.2), (-12.36, 0.1241, 3.2), (-9.661, 6.678, 3.2), (-13.0, -5.5, 3.2), (13.0, -5.5, 3.2), (12.93, -3.598, 3.2), (13.0, -13.0, 3.2), (-12.93, -3.598, 3.2), (12.72, -1.716, 3.2), (-13.0, -13.0, 3.2), (-12.72, -1.716, 3.2), (12.93, -14.9, 3.2), (-12.93, -14.9, 3.2), (12.72, -16.78, 3.2), (-12.72, -16.78, 3.2), (12.36, -18.62, 3.2), (-12.36, -18.62, 3.2), (11.88, -20.4, 3.2), (-11.88, -20.4, 3.2), (11.26, -22.1, 3.2), (-11.26, -22.1, 3.2), (10.52, -23.7, 3.2), (-10.52, -23.7, 3.2), (9.661, -25.18, 3.2), (-9.661, -25.18, 3.2), (8.699, -26.53, 3.2), (-8.699, -26.53, 3.2), (7.641, -27.72, 3.2), (-7.641, -27.72, 3.2), (6.5, -28.76, 3.2), (-6.5, -28.76, 3.2), (5.288, -29.63, 3.2), (-5.288, -29.63, 3.2), (-4.017, -30.31, 3.2), (4.017, -30.31, 3.2), (2.703, -30.8, 3.2), (1.359, -31.1, 3.2), (0.0, -31.2, 3.2), (-1.359, -31.1, 3.2), (-2.703, -30.8, 3.2)], [], [(0, 1, 2), (3, 4, 5), (4, 3, 6), (7, 8, 9), (10, 11, 12), (13, 14, 15), (13, 16, 14), (16, 13, 17), (18, 19, 20), (21, 22, 23), (24, 25, 26), (27, 28, 29), (28, 27, 30), (31, 32, 4), (32, 31, 33), (34, 35, 36), (37, 38, 39), (38, 37, 40), (41, 42, 43), (44, 45, 46), (47, 48, 49), (50, 51, 52), (51, 50, 53), (54, 55, 56), (57, 58, 59), (60, 61, 62), (61, 60, 63), (64, 65, 66), (67, 68, 69), (68, 67, 70), (71, 72, 73), (74, 75, 76), (75, 74, 77), (78, 79, 80), (81, 82, 83), (82, 81, 69), (84, 85, 86), (85, 84, 87), (88, 89, 90), (89, 88, 91), (92, 93, 94), (92, 14, 93), (14, 92, 95), (96, 97, 98), (99, 14, 16), (14, 99, 100), (82, 101, 83), (101, 82, 102), (103, 104, 105), (104, 103, 106), (107, 108, 109), (29, 110, 111), (112, 34, 113), (4, 6, 31), (114, 115, 116), (115, 114, 72), (115, 117, 118), (117, 115, 72), (119, 120, 8), (121, 69, 81), (69, 121, 67), (4, 122, 123), (4, 123, 124), (122, 4, 32), (125, 126, 127), (25, 128, 26), (72, 129, 130), (72, 130, 73), (129, 72, 5), (76, 75, 131), (132, 91, 88), (91, 132, 133), (134, 4, 124), (76, 126, 125), (76, 135, 126), (135, 76, 136), (100, 93, 14), (93, 100, 137), (138, 21, 139), (21, 138, 22), (140, 141, 142), (140, 93, 141), (93, 140, 94), (143, 97, 96), (144, 51, 53), (51, 144, 145), (146, 147, 148), (149, 150, 151), (152, 153, 154), (54, 56, 58), (84, 155, 156), (157, 158, 159), (160, 161, 162), (163, 82, 164), (62, 165, 166), (165, 62, 167), (168, 169, 170), (171, 172, 173), (111, 24, 174), (175, 83, 101), (176, 177, 178), (179, 163, 180), (137, 141, 93), (141, 137, 181), (16, 182, 99), (118, 68, 183), (68, 118, 117), (68, 70, 183), (84, 184, 148), (184, 84, 86), (185, 10, 186), (187, 185, 188), (185, 187, 10), (19, 189, 190), (191, 192, 193), (194, 195, 196), (195, 194, 197), (5, 134, 198), (5, 198, 129), (134, 5, 4), (76, 131, 136), (199, 105, 200), (201, 105, 199), (105, 201, 103), (202, 197, 203), (52, 204, 50), (12, 205, 10), (205, 12, 206), (82, 69, 169), (23, 132, 21), (132, 23, 133), (207, 139, 208), (142, 139, 207), (139, 142, 141), (209, 97, 143), (210, 211, 212), (211, 210, 97), (213, 214, 21), (215, 216, 217), (1, 218, 2), (218, 1, 219), (38, 40, 220), (103, 221, 106), (146, 27, 147), (184, 222, 223), (222, 30, 223), (147, 59, 148), (105, 104, 224), (225, 226, 227), (228, 229, 230), (111, 110, 24), (231, 80, 232), (231, 232, 233), (162, 234, 235), (154, 153, 236), (237, 78, 80), (238, 163, 239), (240, 241, 242), (243, 244, 245), (246, 205, 206), (205, 246, 16), (38, 87, 84), (87, 38, 220), (211, 97, 209), (247, 21, 214), (208, 21, 247), (21, 208, 139), (248, 249, 250), (251, 252, 1), (177, 253, 178), (253, 254, 255), (16, 246, 182), (32, 256, 257), (32, 257, 122), (256, 32, 258), (125, 127, 259), (260, 145, 261), (51, 260, 262), (260, 51, 145), (263, 264, 265), (266, 267, 268), (267, 266, 269), (269, 266, 270), (204, 269, 270), (269, 204, 52), (271, 272, 273), (33, 258, 32), (258, 33, 274), (275, 276, 277), (278, 145, 144), (145, 278, 187), (10, 279, 11), (95, 15, 14), (97, 18, 98), (18, 97, 19), (193, 224, 280), (224, 193, 105), (281, 282, 283), (284, 285, 286), (287, 288, 289), (290, 291, 292), (291, 290, 293), (0, 251, 1), (90, 221, 103), (221, 90, 89), (227, 226, 28), (148, 223, 146), (223, 148, 184), (27, 111, 147), (27, 29, 111), (59, 155, 148), (128, 294, 295), (110, 25, 24), (225, 236, 226), (250, 249, 290), (296, 65, 297), (298, 299, 300), (299, 298, 158), (301, 302, 303), (154, 236, 225), (25, 153, 128), (153, 25, 236), (304, 305, 275), (173, 306, 60), (307, 308, 309), (60, 310, 63), (297, 311, 312), (297, 64, 311), (64, 297, 65), (76, 313, 74), (314, 315, 316), (254, 317, 255), (317, 254, 179), (178, 253, 255), (263, 189, 19), (189, 263, 318), (319, 187, 188), (52, 262, 320), (52, 320, 321), (262, 52, 51), (263, 322, 264), (279, 187, 278), (187, 279, 10), (323, 16, 17), (205, 323, 324), (323, 205, 16), (19, 325, 20), (326, 205, 324), (10, 326, 186), (326, 10, 205), (19, 190, 325), (139, 327, 138), (328, 329, 330), (249, 331, 293), (332, 333, 334), (332, 335, 333), (332, 336, 335), (336, 332, 337), (338, 339, 340), (341, 342, 343), (344, 345, 346), (347, 348, 349), (350, 351, 55), (352, 248, 250), (215, 217, 353), (354, 355, 341), (78, 356, 79), (1, 252, 176), (255, 357, 178), (357, 255, 317), (146, 30, 27), (30, 146, 223), (222, 227, 30), (227, 28, 30), (110, 236, 25), (236, 110, 226), (29, 226, 110), (226, 29, 28), (358, 58, 359), (360, 88, 361), (362, 88, 360), (363, 88, 362), (88, 363, 132), (364, 210, 365), (147, 57, 59), (24, 366, 174), (367, 368, 369), (201, 370, 103), (197, 371, 203), (197, 372, 371), (372, 197, 210), (373, 155, 374), (155, 373, 156), (375, 368, 376), (59, 359, 155), (377, 378, 379), (174, 366, 54), (380, 381, 382), (383, 356, 78), (384, 385, 161), (159, 158, 298), (49, 48, 386), (159, 298, 153), (128, 298, 300), (298, 128, 153), (387, 388, 389), (390, 388, 387), (391, 392, 393), (394, 395, 396), (39, 397, 37), (193, 397, 39), (280, 397, 193), (397, 280, 398), (274, 267, 258), (267, 274, 268), (101, 179, 254), (179, 101, 102), (253, 175, 254), (399, 400, 401), (166, 402, 74), (402, 166, 403), (400, 404, 401), (404, 400, 68), (74, 402, 405), (406, 407, 408), (258, 409, 410), (258, 410, 411), (258, 411, 256), (409, 258, 267), (125, 259, 412), (413, 38, 414), (415, 38, 413), (38, 415, 39), (416, 194, 417), (418, 19, 419), (327, 141, 181), (141, 327, 139), (317, 180, 357), (389, 65, 420), (35, 421, 422), (423, 242, 395), (424, 425, 426), (395, 242, 427), (428, 337, 332), (337, 428, 429), (430, 339, 338), (295, 294, 431), (232, 432, 384), (432, 232, 80), (331, 215, 293), (293, 215, 353), (249, 293, 290), (80, 433, 432), (433, 80, 79), (284, 286, 434), (435, 436, 437), (434, 288, 287), (285, 46, 286), (438, 45, 44), (252, 177, 176), (217, 0, 2), (216, 0, 217), (439, 54, 57), (111, 174, 147), (439, 57, 147), (54, 58, 57), (107, 109, 440), (441, 359, 442), (359, 441, 155), (443, 444, 445), (150, 341, 343), (41, 446, 42), (373, 447, 156), (368, 448, 376), (448, 368, 194), (148, 155, 84), (59, 358, 359), (59, 58, 358), (449, 450, 451), (452, 149, 453), (383, 380, 356), (454, 455, 158), (454, 233, 455), (152, 159, 153), (394, 396, 296), (296, 297, 456), (457, 458, 459), (460, 461, 387), (462, 242, 423), (180, 163, 463), (175, 101, 254), (267, 464, 465), (267, 465, 409), (464, 267, 269), (125, 412, 466), (467, 187, 319), (145, 467, 261), (467, 145, 187), (263, 265, 318), (421, 468, 422), (469, 470, 428), (388, 164, 169), (164, 82, 169), (166, 173, 62), (471, 132, 363), (213, 132, 471), (132, 213, 21), (365, 210, 212), (458, 393, 459), (217, 218, 472), (218, 217, 2), (473, 458, 457), (293, 474, 291), (474, 293, 353), (475, 34, 112), (406, 408, 476), (477, 475, 112), (446, 478, 42), (479, 480, 481), (479, 482, 480), (479, 483, 482), (483, 479, 484), (485, 297, 486), (297, 485, 487), (316, 488, 481), (62, 173, 60), (316, 481, 470), (315, 488, 316), (489, 490, 470), (490, 489, 491), (492, 297, 493), (494, 431, 351), (495, 496, 497), (498, 230, 496), (161, 385, 499), (24, 494, 366), (26, 494, 24), (233, 384, 161), (384, 233, 232), (500, 501, 502), (503, 289, 354), (356, 504, 505), (504, 356, 506), (507, 508, 229), (79, 505, 433), (505, 79, 356), (501, 473, 457), (501, 457, 509), (459, 393, 307), (510, 180, 463), (511, 8, 7), (354, 512, 355), (513, 514, 515), (516, 517, 41), (147, 174, 439), (174, 54, 439), (108, 518, 519), (451, 450, 520), (521, 522, 523), (524, 43, 342), (56, 525, 526), (525, 527, 528), (49, 529, 530), (49, 386, 529), (157, 454, 158), (455, 161, 160), (161, 455, 233), (158, 160, 299), (160, 158, 455), (531, 389, 420), (396, 65, 296), (436, 532, 488), (533, 534, 535), (239, 163, 164), (387, 164, 390), (390, 164, 388), (464, 269, 536), (125, 537, 263), (537, 125, 466), (269, 321, 538), (269, 538, 536), (321, 269, 52), (263, 537, 322), (408, 407, 244), (478, 477, 539), (277, 276, 540), (389, 388, 65), (169, 69, 400), (400, 69, 68), (541, 39, 415), (191, 39, 541), (39, 191, 193), (417, 194, 196), (542, 193, 192), (200, 193, 542), (193, 200, 105), (195, 197, 202), (543, 367, 369), (544, 545, 419), (546, 90, 547), (361, 90, 546), (90, 361, 88), (548, 210, 364), (549, 103, 370), (547, 103, 549), (103, 547, 90), (372, 210, 548), (176, 219, 1), (219, 176, 550), (474, 551, 552), (353, 472, 474), (472, 353, 217), (313, 553, 74), (172, 275, 277), (475, 7, 554), (8, 555, 348), (347, 421, 35), (347, 349, 421), (436, 556, 532), (488, 479, 481), (332, 469, 428), (276, 469, 332), (128, 300, 294), (299, 160, 235), (160, 162, 235), (496, 301, 497), (230, 229, 557), (351, 377, 558), (26, 128, 295), (505, 504, 559), (560, 287, 561), (356, 380, 506), (506, 438, 504), (438, 506, 382), (352, 250, 562), (563, 564, 473), (292, 291, 565), (566, 287, 560), (432, 567, 568), (385, 508, 507), (569, 570, 571), (499, 385, 507), (229, 452, 557), (517, 572, 573), (286, 571, 329), (574, 556, 436), (120, 533, 555), (573, 475, 477), (516, 41, 43), (446, 477, 478), (446, 573, 477), (572, 475, 573), (572, 575, 576), (557, 302, 301), (343, 342, 271), (577, 578, 579), (578, 577, 580), (520, 581, 582), (109, 519, 583), (520, 584, 585), (586, 587, 588), (587, 586, 519), (108, 519, 109), (522, 589, 476), (590, 272, 591), (366, 350, 54), (592, 580, 577), (593, 594, 48), (273, 272, 590), (56, 526, 595), (525, 528, 526), (585, 596, 520), (596, 585, 597), (587, 519, 598), (527, 449, 528), (237, 80, 231), (599, 233, 454), (599, 231, 233), (461, 238, 239), (427, 531, 420), (308, 600, 309), (239, 164, 387), (601, 423, 556), (602, 574, 436), (179, 102, 163), (102, 82, 163), (317, 179, 180), (603, 604, 605), (5, 606, 3), (606, 72, 114), (72, 606, 5), (441, 374, 155), (444, 375, 445), (375, 444, 368), (518, 607, 519), (306, 310, 60), (306, 608, 310), (306, 609, 608), (609, 306, 610), (611, 297, 312), (19, 612, 263), (470, 481, 489), (481, 491, 489), (481, 613, 491), (481, 614, 613), (614, 481, 480), (486, 297, 492), (414, 156, 447), (156, 414, 38), (448, 194, 416), (156, 38, 84), (615, 197, 194), (615, 210, 197), (605, 616, 241), (617, 618, 619), (620, 621, 622), (178, 550, 176), (550, 178, 357), (623, 113, 624), (113, 625, 624), (348, 426, 349), (602, 626, 574), (426, 627, 628), (468, 426, 628), (532, 556, 456), (456, 484, 479), (456, 629, 484), (456, 630, 629), (456, 631, 630), (631, 297, 487), (297, 631, 456), (348, 424, 426), (305, 314, 469), (304, 437, 305), (625, 422, 632), (62, 61, 633), (65, 634, 66), (634, 65, 388), (172, 277, 173), (635, 235, 498), (300, 299, 294), (235, 234, 228), (234, 507, 228), (294, 636, 431), (635, 498, 294), (161, 499, 162), (162, 499, 234), (431, 637, 351), (431, 636, 637), (433, 505, 567), (380, 382, 506), (381, 352, 382), (438, 638, 45), (562, 639, 638), (639, 562, 250), (382, 638, 438), (638, 382, 562), (382, 352, 562), (504, 438, 44), (46, 570, 569), (329, 571, 513), (44, 46, 285), (504, 44, 640), (284, 44, 285), (640, 44, 284), (284, 434, 287), (288, 286, 329), (560, 561, 641), (508, 642, 229), (433, 567, 432), (505, 559, 567), (513, 511, 575), (434, 286, 288), (8, 348, 9), (555, 533, 348), (472, 391, 551), (514, 509, 643), (644, 617, 534), (535, 617, 626), (7, 347, 554), (475, 554, 34), (645, 446, 41), (517, 645, 41), (539, 112, 646), (477, 112, 539), (647, 572, 517), (288, 329, 328), (512, 647, 516), (647, 517, 516), (521, 523, 344), (648, 591, 649), (151, 343, 453), (355, 516, 524), (524, 516, 43), (650, 43, 522), (272, 521, 591), (594, 651, 108), (440, 109, 583), (378, 281, 652), (43, 589, 522), (653, 478, 407), (591, 521, 344), (272, 522, 521), (43, 42, 589), (589, 406, 476), (281, 283, 652), (558, 377, 379), (526, 528, 654), (525, 655, 527), (526, 654, 595), (359, 595, 451), (440, 583, 656), (520, 657, 658), (657, 520, 659), (656, 660, 661), (656, 662, 660), (656, 663, 662), (663, 656, 583), (520, 658, 584), (583, 664, 663), (583, 665, 664), (583, 588, 665), (588, 583, 586), (583, 519, 586), (242, 531, 427), (395, 427, 396), (556, 395, 394), (423, 395, 556), (532, 456, 479), (488, 532, 479), (627, 435, 437), (534, 617, 535), (472, 392, 391), (457, 459, 666), (646, 113, 623), (589, 653, 406), (367, 194, 368), (545, 667, 668), (427, 65, 396), (420, 65, 427), (62, 633, 167), (388, 168, 634), (168, 388, 169), (669, 210, 615), (408, 244, 243), (243, 245, 670), (442, 451, 671), (451, 442, 359), (672, 444, 443), (595, 654, 451), (392, 622, 673), (219, 621, 620), (644, 309, 617), (674, 534, 533), (218, 392, 472), (218, 219, 392), (554, 347, 34), (34, 347, 35), (675, 468, 304), (675, 304, 275), (348, 533, 424), (628, 627, 437), (437, 436, 315), (315, 436, 488), (421, 426, 468), (349, 426, 421), (628, 437, 304), (468, 628, 304), (305, 437, 314), (437, 315, 314), (540, 276, 332), (632, 422, 676), (540, 332, 334), (339, 677, 340), (677, 339, 297), (334, 333, 678), (294, 299, 635), (299, 235, 635), (499, 507, 234), (507, 229, 228), (228, 230, 498), (235, 228, 498), (26, 431, 494), (295, 431, 26), (450, 529, 520), (351, 558, 55), (639, 292, 565), (250, 292, 639), (292, 250, 290), (570, 509, 514), (46, 502, 570), (286, 569, 571), (286, 46, 569), (504, 640, 559), (640, 284, 559), (45, 639, 500), (638, 639, 45), (385, 568, 508), (566, 284, 287), (512, 516, 355), (679, 647, 512), (432, 568, 385), (680, 354, 150), (384, 432, 385), (647, 681, 572), (288, 328, 289), (328, 330, 647), (329, 513, 330), (513, 515, 511), (515, 8, 511), (393, 308, 307), (564, 458, 473), (291, 552, 563), (474, 472, 551), (618, 462, 619), (617, 601, 626), (666, 644, 674), (514, 643, 515), (517, 573, 645), (645, 573, 446), (647, 330, 681), (330, 513, 681), (650, 522, 272), (342, 43, 650), (642, 149, 229), (151, 150, 343), (342, 650, 272), (271, 342, 272), (302, 453, 682), (683, 684, 594), (648, 683, 685), (594, 684, 651), (522, 476, 523), (686, 670, 543), (591, 344, 649), (649, 346, 684), (653, 407, 406), (478, 687, 407), (527, 49, 530), (497, 301, 281), (636, 495, 637), (301, 303, 281), (528, 449, 451), (654, 528, 451), (58, 595, 359), (56, 595, 58), (456, 394, 296), (556, 394, 456), (601, 619, 423), (617, 619, 601), (242, 460, 531), (407, 544, 244), (553, 171, 688), (478, 539, 667), (539, 646, 667), (667, 646, 623), (112, 113, 646), (649, 344, 346), (651, 689, 518), (690, 368, 444), (690, 444, 691), (169, 399, 170), (399, 169, 400), (166, 165, 403), (545, 668, 612), (692, 671, 451), (691, 672, 693), (672, 691, 444), (520, 694, 695), (692, 520, 695), (520, 692, 451), (696, 691, 693), (463, 238, 461), (462, 240, 242), (673, 622, 600), (673, 600, 308), (603, 510, 604), (35, 422, 36), (36, 422, 625), (625, 632, 171), (422, 468, 675), (9, 348, 347), (7, 9, 347), (533, 425, 424), (533, 535, 425), (314, 316, 470), (469, 314, 470), (422, 675, 676), (676, 275, 172), (275, 305, 276), (276, 305, 469), (697, 610, 306), (610, 697, 698), (699, 297, 611), (277, 540, 697), (470, 429, 428), (470, 700, 429), (700, 470, 701), (702, 339, 430), (470, 490, 701), (493, 339, 702), (339, 493, 297), (294, 498, 636), (495, 497, 637), (637, 377, 351), (350, 55, 54), (558, 379, 525), (637, 497, 377), (565, 563, 473), (565, 473, 501), (45, 500, 502), (45, 502, 46), (571, 570, 514), (571, 514, 513), (567, 559, 560), (567, 560, 703), (559, 566, 560), (559, 284, 566), (355, 524, 342), (341, 355, 342), (561, 503, 641), (287, 289, 503), (561, 287, 503), (508, 703, 642), (679, 512, 354), (289, 679, 354), (509, 457, 643), (643, 704, 120), (575, 511, 7), (572, 576, 475), (565, 291, 563), (291, 474, 552), (8, 120, 555), (674, 644, 534), (680, 150, 149), (150, 354, 341), (149, 151, 453), (229, 149, 452), (386, 440, 656), (594, 108, 107), (302, 682, 303), (527, 530, 449), (689, 705, 518), (651, 518, 108), (346, 706, 684), (707, 708, 580), (42, 653, 589), (42, 478, 653), (453, 709, 682), (590, 591, 648), (496, 230, 301), (230, 557, 301), (497, 281, 377), (377, 281, 378), (626, 601, 574), (574, 601, 556), (425, 626, 602), (535, 626, 425), (309, 618, 617), (619, 462, 423), (241, 461, 460), (463, 163, 238), (461, 239, 387), (241, 460, 242), (407, 545, 544), (478, 667, 687), (244, 615, 245), (523, 686, 344), (596, 581, 520), (581, 596, 710), (711, 577, 579), (543, 690, 712), (684, 706, 651), (346, 345, 706), (68, 713, 404), (713, 68, 117), (714, 713, 117), (74, 405, 715), (117, 71, 716), (117, 716, 714), (71, 117, 72), (74, 715, 77), (600, 605, 618), (309, 600, 618), (307, 309, 644), (393, 392, 673), (357, 510, 550), (357, 180, 510), (550, 510, 621), (550, 621, 219), (34, 36, 113), (113, 36, 625), (425, 602, 435), (435, 602, 436), (676, 675, 275), (632, 676, 172), (717, 625, 171), (544, 419, 244), (697, 540, 334), (677, 297, 699), (334, 698, 697), (698, 334, 678), (636, 498, 495), (498, 496, 495), (558, 525, 55), (55, 525, 56), (366, 351, 350), (494, 351, 366), (639, 565, 500), (500, 565, 501), (552, 551, 563), (563, 551, 564), (568, 567, 703), (568, 703, 508), (641, 503, 680), (503, 354, 680), (328, 647, 679), (289, 328, 679), (502, 509, 570), (502, 501, 509), (681, 575, 572), (681, 513, 575), (515, 119, 8), (704, 666, 674), (452, 453, 302), (557, 452, 302), (703, 641, 642), (703, 560, 641), (378, 652, 655), (718, 593, 48), (476, 243, 686), (523, 476, 686), (649, 684, 683), (48, 440, 386), (453, 343, 709), (343, 271, 273), (709, 343, 273), (709, 273, 682), (618, 605, 240), (618, 240, 462), (460, 387, 389), (531, 460, 389), (668, 719, 612), (667, 623, 719), (687, 545, 407), (687, 667, 545), (705, 720, 721), (705, 722, 720), (705, 711, 722), (711, 705, 577), (596, 723, 710), (519, 724, 598), (519, 725, 724), (725, 519, 607), (596, 597, 726), (243, 670, 686), (476, 408, 243), (245, 615, 670), (615, 194, 367), (622, 603, 605), (622, 605, 600), (459, 307, 644), (459, 644, 666), (510, 463, 604), (604, 463, 461), (426, 425, 627), (627, 425, 435), (727, 717, 313), (171, 632, 172), (125, 313, 76), (244, 669, 615), (575, 7, 576), (576, 7, 475), (120, 674, 533), (704, 674, 120), (515, 643, 119), (643, 120, 119), (643, 457, 704), (457, 666, 704), (642, 680, 149), (641, 680, 642), (652, 49, 655), (655, 49, 527), (283, 728, 718), (685, 594, 593), (530, 529, 450), (530, 450, 449), (345, 712, 706), (651, 706, 689), (648, 649, 683), (685, 683, 594), (605, 241, 240), (616, 461, 241), (719, 727, 313), (545, 418, 419), (344, 686, 729), (686, 543, 729), (580, 730, 578), (730, 580, 708), (520, 582, 731), (707, 690, 708), (392, 620, 622), (219, 620, 392), (564, 551, 458), (393, 673, 308), (622, 621, 603), (621, 510, 603), (717, 171, 553), (612, 732, 125), (306, 277, 697), (173, 277, 306), (612, 719, 732), (263, 612, 125), (379, 655, 525), (378, 655, 379), (386, 656, 529), (520, 733, 659), (520, 734, 733), (529, 734, 520), (529, 735, 734), (529, 661, 735), (661, 529, 656), (729, 543, 712), (712, 690, 707), (706, 712, 707), (706, 707, 689), (728, 648, 685), (682, 736, 728), (303, 682, 282), (303, 282, 281), (682, 273, 736), (736, 648, 728), (605, 604, 616), (604, 461, 616), (670, 615, 367), (670, 367, 543), (729, 712, 345), (344, 729, 345), (369, 368, 690), (543, 369, 690), (690, 691, 708), (520, 731, 694), (708, 737, 730), (708, 738, 737), (708, 696, 738), (696, 708, 691), (551, 393, 458), (551, 391, 393), (688, 171, 173), (74, 553, 166), (667, 719, 668), (313, 717, 553), (419, 19, 97), (419, 97, 210), (707, 580, 592), (689, 707, 592), (736, 273, 648), (273, 590, 648), (48, 594, 107), (48, 107, 440), (282, 682, 728), (282, 728, 283), (688, 173, 166), (553, 688, 166), (727, 624, 717), (624, 625, 717), (623, 624, 719), (719, 624, 727), (244, 419, 669), (419, 210, 669), (545, 612, 418), (418, 612, 19), (607, 721, 725), (721, 607, 705), (596, 726, 723), (518, 705, 607), (652, 47, 49), (283, 47, 652), (728, 593, 718), (728, 685, 593), (732, 719, 313), (732, 313, 125), (592, 577, 705), (689, 592, 705), (718, 48, 47), (283, 718, 47), (739, 740, 741), (740, 739, 742), (741, 184, 86), (743, 184, 744), (745, 86, 85), (739, 86, 746), (184, 741, 744), (741, 86, 739), (86, 747, 746), (86, 748, 747), (86, 745, 748), (85, 749, 745), (85, 750, 749), (85, 751, 750), (85, 752, 751), (85, 753, 752), (85, 754, 753), (121, 755, 756), (755, 121, 757), (757, 121, 758), (758, 121, 759), (81, 759, 121), (759, 81, 760), (760, 81, 761), (121, 754, 85), (121, 756, 754), (761, 81, 762), (762, 81, 742), (83, 742, 81), (742, 253, 177), (742, 175, 253), (742, 83, 175), (184, 743, 222), (763, 222, 743), (764, 222, 763), (765, 222, 764), (766, 222, 765), (222, 766, 227), (767, 227, 766), (227, 767, 225), (768, 225, 767), (769, 225, 768), (766, 770, 767), (771, 770, 766), (177, 770, 771), (177, 771, 772), (177, 772, 773), (177, 773, 774), (770, 252, 251), (177, 774, 775), (177, 775, 776), (177, 776, 740), (177, 740, 742), (770, 177, 252), (761, 746, 747), (746, 761, 762), (759, 748, 745), (748, 759, 760), (757, 749, 750), (749, 757, 758), (756, 751, 752), (751, 756, 755), (225, 769, 154), (777, 154, 769), (154, 777, 152), (778, 152, 777), (152, 778, 159), (779, 159, 778), (159, 779, 157), (780, 157, 779), (778, 781, 779), (782, 216, 215), (783, 781, 778), (0, 781, 783), (251, 783, 784), (781, 0, 216), (251, 784, 785), (251, 785, 786), (251, 786, 770), (783, 251, 0), (787, 157, 780), (157, 787, 454), (788, 454, 787), (789, 454, 788), (454, 789, 599), (790, 599, 789), (599, 790, 231), (791, 231, 790), (792, 231, 791), (793, 231, 792), (231, 793, 237), (794, 237, 793), (237, 794, 78), (795, 78, 794), (796, 78, 795), (797, 78, 796), (78, 797, 383), (798, 383, 797), (798, 380, 383), (799, 380, 798), (381, 799, 800), (799, 381, 380), (352, 800, 801), (352, 801, 802), (352, 802, 803), (800, 352, 381), (248, 803, 804), (803, 248, 352), (249, 804, 805), (249, 805, 806), (249, 806, 807), (804, 249, 248), (331, 807, 808), (807, 331, 249), (215, 808, 809), (215, 809, 782), (216, 782, 810), (216, 810, 781), (808, 215, 331), (133, 811, 812), (813, 22, 138), (22, 813, 811), (814, 138, 327), (815, 327, 181), (138, 816, 813), (138, 814, 816), (815, 181, 137), (327, 815, 814), (137, 817, 815), (100, 817, 137), (99, 817, 100), (182, 817, 99), (246, 817, 182), (12, 246, 206), (246, 12, 817), (818, 12, 11), (818, 11, 279), (818, 279, 278), (12, 818, 817), (144, 818, 278), (818, 144, 819), (53, 819, 144), (50, 819, 53), (819, 50, 820), (204, 820, 50), (820, 204, 821), (821, 204, 822), (270, 822, 204), (822, 270, 823), (266, 823, 270), (824, 89, 91), (89, 825, 826), (89, 827, 825), (812, 91, 133), (89, 828, 827), (811, 133, 23), (89, 824, 828), (811, 23, 22), (91, 812, 824), (829, 824, 812), (829, 830, 824), (268, 823, 266), (823, 268, 829), (274, 829, 268), (829, 274, 830), (33, 830, 274), (830, 33, 831), (31, 831, 33), (831, 31, 832), (6, 832, 31), (826, 280, 224), (826, 224, 104), (826, 104, 106), (826, 106, 221), (826, 221, 89), (280, 826, 398), (833, 398, 826), (832, 6, 834), (834, 6, 833), (3, 833, 6), (606, 833, 3), (114, 833, 606), (833, 114, 116), (833, 116, 398), (398, 115, 397), (115, 398, 116), (67, 87, 220), (70, 220, 40), (397, 40, 37), (183, 40, 397), (183, 397, 115), (183, 115, 118), (40, 183, 70), (220, 70, 67), (87, 67, 85), (85, 67, 121), (835, 812, 811), (836, 837, 838), (832, 839, 840), (839, 832, 834), (821, 841, 820), (841, 821, 842), (843, 844, 845), (846, 847, 848), (794, 849, 795), (849, 794, 850), (752, 851, 852), (851, 752, 753), (750, 853, 854), (853, 750, 751), (855, 739, 746), (856, 747, 748), (857, 745, 749), (858, 859, 827), (859, 858, 860), (858, 827, 828), (839, 834, 833), (844, 756, 845), (756, 844, 754), (847, 757, 848), (757, 847, 755), (861, 762, 742), (862, 760, 761), (863, 758, 759), (858, 828, 824), (864, 815, 817), (813, 835, 811), (835, 813, 865), (820, 866, 819), (866, 820, 841), (769, 867, 777), (867, 769, 868), (776, 869, 740), (814, 864, 870), (864, 814, 815), (842, 871, 872), (822, 842, 821), (842, 822, 871), (810, 873, 781), (874, 826, 825), (741, 875, 744), (875, 836, 743), (875, 743, 744), (836, 875, 876), (765, 877, 766), (792, 878, 879), (878, 792, 791), (878, 880, 881), (790, 878, 791), (878, 790, 880), (868, 882, 883), (868, 884, 882), (769, 884, 868), (884, 769, 768), (793, 850, 794), (850, 793, 885), (886, 852, 851), (887, 854, 853), (804, 888, 805), (888, 804, 889), (785, 890, 891), (890, 785, 784), (771, 892, 772), (893, 774, 773), (894, 893, 895), (893, 894, 774), (896, 823, 829), (822, 896, 871), (896, 822, 823), (897, 840, 898), (840, 897, 832), (832, 897, 831), (866, 818, 819), (899, 900, 901), (900, 899, 902), (783, 890, 784), (827, 874, 825), (874, 827, 859), (764, 877, 765), (877, 764, 903), (805, 904, 806), (904, 805, 888), (768, 767, 884), (882, 905, 883), (895, 906, 894), (773, 892, 893), (892, 773, 772), (865, 907, 908), (813, 907, 865), (907, 813, 816), (807, 899, 808), (804, 909, 889), (909, 804, 803), (782, 873, 810), (873, 782, 910), (796, 849, 911), (849, 796, 795), (912, 891, 913), (914, 891, 912), (914, 785, 891), (785, 914, 786), (876, 837, 836), (837, 876, 915), (743, 836, 763), (763, 903, 764), (836, 903, 763), (903, 836, 838), (799, 916, 800), (797, 911, 917), (911, 797, 796), (897, 830, 831), (918, 906, 919), (906, 918, 894), (774, 894, 775), (816, 870, 907), (870, 816, 814), (808, 899, 809), (910, 899, 920), (809, 910, 782), (910, 809, 899), (899, 904, 902), (807, 904, 899), (904, 807, 806), (786, 914, 770), (797, 917, 798), (787, 921, 922), (921, 787, 780), (880, 922, 923), (788, 922, 880), (922, 788, 787), (777, 867, 778), (869, 894, 918), (894, 869, 775), (775, 869, 776), (899, 901, 920), (880, 924, 881), (924, 880, 925), (779, 921, 780), (923, 925, 880), (913, 926, 912), (803, 927, 909), (927, 803, 802), (793, 879, 885), (879, 793, 792), (789, 788, 880), (789, 880, 790), (800, 928, 801), (928, 800, 916), (801, 927, 802), (927, 801, 928), (871, 908, 872), (871, 865, 908), (896, 865, 871), (896, 835, 865), (829, 835, 896), (835, 829, 812), (907, 872, 908), (907, 842, 872), (817, 907, 870), (907, 817, 842), (817, 870, 864), (818, 842, 817), (842, 818, 841), (841, 818, 866), (839, 898, 840), (898, 839, 860), (874, 860, 839), (860, 874, 859), (833, 874, 839), (874, 833, 826), (858, 898, 860), (858, 897, 898), (824, 897, 858), (897, 824, 830), (845, 886, 843), (845, 852, 886), (756, 852, 845), (852, 756, 752), (851, 843, 886), (851, 844, 843), (753, 844, 851), (844, 753, 754), (848, 887, 846), (848, 854, 887), (757, 854, 848), (854, 757, 750), (853, 846, 887), (853, 847, 846), (751, 847, 853), (847, 751, 755), (759, 857, 863), (857, 759, 745), (749, 863, 857), (863, 749, 758), (761, 856, 862), (856, 761, 747), (748, 862, 856), (862, 748, 760), (742, 855, 861), (855, 742, 739), (746, 861, 855), (861, 746, 762), (895, 919, 906), (919, 895, 915), (838, 915, 895), (915, 838, 837), (893, 838, 895), (893, 903, 838), (892, 903, 893), (892, 877, 903), (771, 877, 892), (877, 771, 766), (876, 919, 915), (876, 918, 919), (875, 918, 876), (875, 869, 918), (741, 869, 875), (869, 741, 740), (891, 926, 913), (926, 891, 905), (868, 905, 891), (905, 868, 883), (783, 891, 890), (891, 783, 868), (778, 868, 783), (868, 778, 867), (882, 926, 905), (882, 912, 926), (884, 912, 882), (884, 914, 912), (767, 914, 884), (914, 767, 770), (888, 900, 902), (900, 888, 924), (888, 902, 904), (879, 924, 888), (924, 879, 881), (881, 879, 878), (909, 888, 889), (888, 909, 879), (850, 879, 909), (879, 850, 885), (928, 909, 927), (909, 928, 850), (911, 850, 928), (850, 911, 849), (799, 928, 916), (928, 799, 911), (798, 911, 799), (911, 798, 917), (923, 924, 925), (922, 924, 923), (924, 922, 900), (900, 920, 901), (910, 900, 922), (900, 910, 920), (921, 910, 922), (921, 873, 910), (779, 873, 921), (873, 779, 781), (929, 930, 931), (932, 933, 934), (935, 936, 937), (938, 939, 940), (941, 942, 943), (942, 941, 944), (945, 946, 947), (948, 949, 950), (951, 952, 953), (954, 955, 956), (957, 958, 959), (960, 961, 962), (963, 964, 965), (964, 963, 966), (967, 968, 969), (970, 971, 972), (971, 970, 973), (974, 975, 976), (969, 977, 978), (977, 969, 979), (980, 981, 982), (981, 980, 983), (984, 985, 986), (978, 987, 988), (987, 978, 977), (989, 990, 991), (942, 992, 993), (994, 995, 945), (996, 934, 997), (968, 979, 969), (979, 968, 998), (999, 1000, 1001), (940, 939, 1002), (972, 1003, 970), (1001, 972, 999), (972, 1001, 1004), (1005, 984, 986), (1006, 1007, 1008), (1009, 1010, 1011), (1012, 1013, 1014), (957, 962, 958), (983, 1015, 1016), (1017, 1018, 1019), (1020, 1021, 1022), (1023, 1024, 978), (1025, 965, 1026), (965, 1025, 1027), (1028, 1029, 1030), (992, 1031, 938), (1032, 987, 977), (1033, 1034, 1035), (1036, 1037, 1023), (981, 1007, 1038), (1007, 981, 983), (937, 1039, 1040), (1041, 1042, 1043), (1042, 1041, 1044), (972, 1004, 1003), (1045, 1046, 1044), (1047, 969, 978), (969, 1047, 1048), (1049, 1005, 986), (1050, 1051, 1052), (1051, 1050, 986), (1053, 1054, 1055), (1056, 930, 1057), (930, 1056, 931), (1006, 1008, 944), (1038, 1058, 1059), (1059, 1058, 941), (1008, 1007, 961), (1060, 1061, 1062), (1063, 1064, 1065), (992, 938, 993), (1066, 1067, 975), (1066, 1068, 1067), (1021, 1069, 1070), (1013, 1071, 1014), (1072, 975, 974), (1073, 1074, 1023), (1075, 1076, 1077), (1078, 1079, 1080), (983, 980, 1081), (1050, 1049, 986), (1082, 1083, 1084), (1085, 931, 1086), (1035, 1034, 1087), (1087, 1088, 1089), (999, 1090, 1000), (1091, 1092, 1093), (1094, 1095, 1096), (1097, 1098, 1099), (935, 986, 985), (986, 935, 937), (1100, 1101, 1102), (1103, 1104, 1105), (1106, 1107, 1108), (1109, 1110, 1111), (1110, 1109, 1112), (929, 931, 1085), (1061, 943, 1062), (1007, 1058, 1038), (1058, 1007, 1006), (944, 1008, 992), (944, 992, 942), (1007, 1113, 961), (1007, 1114, 1113), (1114, 1007, 1115), (1002, 1116, 1117), (993, 938, 940), (1060, 1062, 1071), (1083, 1112, 1084), (1118, 1119, 1120), (1019, 1121, 1122), (1121, 1019, 1123), (1124, 1125, 1126), (1013, 1060, 1071), (1071, 1002, 1014), (1002, 1071, 940), (1127, 1097, 1128), (1029, 964, 1129), (1130, 1131, 1132), (964, 966, 1133), (972, 971, 1134), (1135, 1136, 1137), (1036, 1088, 1138), (1088, 1036, 1089), (1034, 1088, 1087), (1040, 1091, 937), (1091, 1040, 1139), (1091, 1093, 1140), (937, 936, 1141), (937, 1141, 1039), (1142, 1143, 1144), (1084, 1109, 1145), (1146, 1147, 1148), (1147, 1146, 1149), (1146, 1148, 1150), (1151, 1152, 1153), (1154, 1155, 1156), (1157, 1158, 1159), (1160, 959, 1161), (1162, 1083, 1082), (1053, 1163, 1054), (1164, 1151, 1165), (974, 976, 1166), (931, 1033, 1086), (1138, 1034, 1167), (1034, 1138, 1088), (1058, 944, 941), (944, 1058, 1006), (1059, 941, 1061), (1061, 941, 943), (1062, 940, 1071), (940, 1062, 993), (943, 993, 1062), (993, 943, 942), (1168, 1169, 962), (1169, 1168, 1170), (1171, 1172, 1051), (1008, 961, 960), (938, 1031, 1173), (1174, 1175, 1176), (1177, 1044, 1046), (1044, 1177, 1051), (1178, 1179, 1176), (961, 1113, 1180), (1181, 1182, 1183), (1031, 957, 1173), (1184, 1185, 1186), (1187, 974, 1166), (1188, 1022, 1189), (1018, 1123, 1019), (955, 1190, 956), (1018, 1014, 1123), (1014, 1121, 1123), (1121, 1014, 1002), (1191, 1192, 1193), (1192, 1191, 1194), (1194, 1195, 1192), (1195, 1194, 1196), (1197, 1198, 1199), (1200, 1201, 1202), (988, 1089, 1036), (1089, 988, 987), (1087, 1089, 1032), (1203, 1026, 971), (1026, 1203, 1204), (971, 1205, 1203), (1206, 1207, 1208), (999, 1209, 1090), (1210, 1211, 1042), (1212, 1213, 937), (1138, 1167, 1037), (1214, 1193, 1215), (1193, 1214, 1216), (947, 1217, 1218), (1219, 1202, 1076), (1220, 1221, 1222), (1202, 1223, 1076), (1150, 1224, 1146), (1224, 1150, 1225), (1116, 1226, 1117), (975, 1188, 1227), (1188, 975, 1067), (1145, 1109, 1053), (1109, 1163, 1053), (1084, 1112, 1109), (976, 1227, 1228), (1227, 976, 975), (1103, 1229, 1104), (1230, 1231, 1232), (1229, 1106, 1108), (1105, 1104, 952), (1233, 951, 953), (1086, 1033, 1035), (1054, 930, 929), (1055, 1054, 929), (1234, 960, 957), (992, 1008, 1031), (1234, 1008, 960), (957, 960, 962), (989, 1235, 990), (1236, 1237, 1238), (1011, 1152, 1151), (948, 950, 1239), (1240, 1176, 1179), (1176, 1240, 1042), (983, 1115, 1007), (1115, 983, 1016), (961, 1170, 1168), (961, 1241, 1170), (1241, 961, 1180), (961, 1168, 962), (1242, 1243, 1244), (1245, 1243, 1242), (1243, 1245, 1246), (1247, 1248, 1009), (1187, 1166, 1184), (1249, 1019, 1250), (1249, 1250, 1068), (1012, 1014, 1018), (1200, 1118, 1201), (1251, 1118, 1252), (1118, 1251, 1119), (1253, 1254, 1255), (1256, 1192, 1257), (1258, 1219, 1076), (1037, 1259, 1023), (1032, 1089, 987), (999, 1260, 1209), (1091, 1139, 1092), (1218, 1217, 1261), (1262, 1224, 1263), (1264, 1265, 1024), (1265, 978, 1024), (1266, 978, 1265), (978, 1266, 1047), (1026, 965, 1029), (1172, 1052, 1051), (1255, 1254, 1198), (930, 1267, 1057), (1267, 930, 1054), (1268, 1253, 1255), (1163, 1111, 1269), (1111, 1163, 1109), (1270, 994, 945), (1206, 1271, 1207), (1272, 994, 1270), (1239, 950, 1273), (1274, 1275, 1276), (1277, 1275, 1274), (1275, 1277, 1278), (1136, 1276, 1279), (965, 964, 1029), (1136, 1263, 1276), (1137, 1136, 1279), (1280, 1281, 1263), (1282, 1281, 1280), (1281, 1282, 1283), (1284, 1161, 1226), (1285, 1286, 1287), (1288, 1287, 1064), (1022, 1289, 1189), (938, 1173, 1284), (939, 938, 1284), (1067, 1022, 1188), (1022, 1067, 1068), (1290, 1291, 1292), (1293, 1164, 1107), (1294, 1295, 1296), (1295, 1294, 1166), (1297, 1065, 1298), (1166, 1228, 1295), (1228, 1166, 976), (1292, 1253, 1268), (1292, 1299, 1253), (1254, 1130, 1198), (1300, 1259, 1037), (1301, 932, 934), (1164, 1165, 1302), (1303, 1304, 1305), (1306, 948, 1307), (1008, 1234, 1031), (1031, 1234, 957), (991, 1308, 1309), (1245, 1310, 1246), (1311, 1312, 1313), (1314, 1153, 949), (958, 1315, 1316), (1316, 1317, 1318), (955, 1319, 1320), (955, 1320, 1190), (1017, 1019, 1249), (1068, 1020, 1022), (1020, 1068, 1250), (1250, 1122, 1020), (1122, 1250, 1019), (1321, 1215, 1193), (1120, 1201, 1118), (1322, 1201, 1120), (1201, 1322, 1323), (1232, 1279, 1324), (1325, 1326, 1327), (1074, 1024, 1023), (1192, 1195, 1024), (1196, 1024, 1195), (1328, 1024, 1196), (1024, 1328, 1264), (1329, 999, 1091), (999, 1329, 1260), (1091, 1140, 1329), (1207, 1080, 1208), (1273, 1330, 1272), (1098, 1331, 1099), (1332, 1193, 1216), (1193, 1332, 1191), (1048, 1333, 969), (1333, 967, 969), (1211, 1043, 1042), (1041, 1045, 1044), (1334, 1175, 1174), (1335, 1213, 1336), (1337, 1171, 1051), (1177, 1337, 1051), (1338, 931, 1056), (931, 1338, 1033), (1269, 1339, 1340), (1054, 1269, 1267), (1269, 1054, 1163), (1134, 971, 1341), (1030, 1098, 1097), (1270, 1342, 932), (934, 1159, 1343), (1157, 947, 1218), (1157, 1218, 1158), (1232, 1324, 1344), (1279, 1276, 1275), (1146, 1224, 1262), (1099, 1146, 1262), (1002, 1117, 1121), (1122, 1069, 1020), (1020, 1069, 1021), (1287, 1286, 1124), (1064, 1345, 1065), (1161, 1346, 1181), (939, 1116, 1002), (1295, 1347, 1296), (1348, 1349, 1106), (1166, 1294, 1184), (1185, 1296, 1233), (1296, 1185, 1294), (1162, 1350, 1083), (1351, 1268, 1352), (1110, 1353, 1111), (1354, 1348, 1106), (1227, 1355, 1356), (1189, 1297, 1298), (1357, 1358, 1359), (1289, 1297, 1189), (1065, 1345, 1247), (1307, 1360, 1361), (1104, 1144, 1358), (1362, 1232, 1344), (997, 1343, 1325), (1360, 1272, 1270), (1306, 949, 948), (1239, 1273, 1272), (1239, 1272, 1360), (1361, 1360, 1270), (1361, 1363, 1364), (1345, 1124, 1126), (1152, 1094, 1153), (1365, 1366, 1367), (1366, 1365, 1368), (990, 1369, 1308), (1370, 1371, 1372), (1373, 1371, 1370), (1371, 1373, 1308), (991, 990, 1308), (1313, 1271, 1374), (1375, 1376, 1096), (1173, 957, 1160), (1377, 1366, 1368), (1378, 956, 1379), (1095, 1375, 1096), (958, 1380, 1315), (1316, 1315, 1317), (1373, 1381, 1308), (1318, 1317, 1243), (1072, 1066, 975), (1382, 1249, 1068), (1382, 1068, 1066), (1257, 1074, 1073), (1223, 1215, 1321), (1132, 1131, 1383), (1074, 1192, 1024), (1384, 1344, 1219), (1385, 1232, 1362), (1036, 1023, 988), (988, 1023, 978), (1138, 1037, 1036), (1386, 1387, 1388), (1178, 1238, 1237), (1238, 1178, 1176), (1309, 1308, 1389), (1390, 964, 1133), (1390, 1129, 964), (1129, 1390, 1391), (937, 1091, 1392), (1263, 1281, 1276), (1283, 1276, 1281), (1393, 1276, 1283), (1276, 1393, 1274), (1240, 1210, 1042), (983, 1081, 1015), (1394, 1042, 1044), (1394, 1044, 1051), (1387, 1077, 1395), (1396, 1397, 1398), (1399, 1400, 1401), (1167, 1033, 1338), (1033, 1167, 1034), (1402, 1403, 995), (995, 1403, 1404), (1159, 1158, 1221), (1385, 1362, 1405), (1221, 1406, 1407), (1261, 1406, 1221), (1324, 1252, 1344), (1278, 1252, 1275), (1408, 1252, 1278), (1252, 1408, 1251), (1159, 1221, 1220), (1128, 1262, 1135), (1127, 1128, 1231), (1404, 1409, 1217), (965, 1410, 963), (1030, 1029, 1098), (1411, 1288, 1069), (1121, 1117, 1122), (1069, 1063, 1070), (1070, 1063, 1297), (1117, 1226, 1412), (1411, 1117, 1288), (1022, 1021, 1289), (1021, 1070, 1289), (1226, 1161, 1413), (1226, 1413, 1412), (1228, 1356, 1295), (1184, 1294, 1185), (1186, 1185, 1162), (1233, 953, 1414), (1083, 1414, 1415), (1414, 1083, 1350), (1350, 1233, 1414), (1233, 1350, 1185), (1185, 1350, 1162), (1296, 951, 1233), (952, 1357, 1359), (1144, 1303, 1358), (951, 1105, 952), (1296, 1416, 951), (1103, 1105, 951), (1416, 1103, 951), (1103, 1106, 1229), (1108, 1144, 1104), (1348, 1417, 1349), (1298, 1065, 1418), (1228, 1227, 1356), (1295, 1356, 1347), (1303, 1364, 1301), (1229, 1108, 1104), (934, 933, 1159), (1343, 1159, 1325), (1267, 1340, 1197), (1305, 1419, 1299), (1420, 1327, 1396), (1326, 1405, 1396), (932, 1342, 1157), (1270, 945, 1342), (1421, 948, 1239), (1307, 948, 1421), (1330, 1422, 994), (1272, 1330, 994), (1423, 1307, 1361), (1108, 1142, 1144), (1302, 1306, 1423), (1423, 1306, 1307), (1311, 1154, 1312), (1424, 1425, 1376), (1010, 1248, 1152), (1165, 1314, 1306), (1314, 949, 1306), (1426, 1313, 949), (1096, 1376, 1311), (1379, 991, 1427), (1235, 1369, 990), (1183, 1428, 1100), (949, 1313, 1374), (1429, 1208, 1273), (1376, 1154, 1311), (1096, 1311, 1313), (949, 1374, 950), (1374, 1271, 1206), (1100, 1428, 1101), (1346, 1182, 1181), (1315, 1430, 1317), (1316, 1318, 1431), (1315, 1380, 1430), (1432, 1380, 1433), (1380, 1432, 1434), (1235, 1435, 1369), (1436, 1435, 1437), (1438, 1435, 1436), (1435, 1438, 1369), (1439, 1369, 1438), (1372, 1369, 1439), (1369, 1372, 1371), (1369, 1371, 1308), (1076, 1223, 1321), (1202, 1201, 1223), (1344, 1200, 1202), (1219, 1344, 1202), (1324, 1275, 1252), (1279, 1275, 1324), (1407, 1231, 1230), (1327, 1326, 1396), (1267, 1197, 1199), (1253, 1440, 1254), (1422, 1402, 995), (1374, 1206, 1429), (1174, 1176, 1042), (1336, 1441, 1442), (1323, 1223, 1201), (1223, 1323, 1443), (1443, 1215, 1223), (1444, 1215, 1443), (1215, 1444, 1214), (965, 1027, 1410), (1445, 1394, 1051), (1207, 1078, 1080), (1078, 1446, 1079), (1447, 1236, 1238), (1448, 1380, 1434), (1380, 1448, 1430), (1199, 1449, 1400), (1056, 1399, 1401), (1420, 1396, 1131), (1450, 1325, 1327), (1057, 1267, 1199), (1057, 1199, 1056), (1342, 945, 1157), (945, 947, 1157), (1451, 1127, 1261), (1451, 1097, 1127), (1159, 1220, 1325), (1406, 1231, 1407), (1231, 1137, 1232), (1137, 1279, 1232), (1218, 1261, 1221), (1158, 1218, 1221), (1406, 1127, 1231), (1261, 1127, 1406), (1128, 1135, 1231), (1231, 1135, 1137), (1331, 1146, 1099), (1409, 1452, 1217), (1331, 1149, 1146), (1149, 1453, 1147), (1117, 1411, 1122), (1122, 1411, 1069), (1289, 1070, 1297), (1297, 1063, 1065), (1063, 1288, 1064), (1069, 1288, 1063), (939, 1284, 1226), (1116, 939, 1226), (1454, 1246, 1310), (1246, 1454, 1320), (1161, 959, 1346), (1415, 1353, 1110), (1112, 1415, 1110), (1415, 1112, 1083), (1359, 1305, 1299), (952, 1359, 1291), (1104, 1358, 1357), (1104, 1357, 952), (1296, 1347, 1416), (1416, 1347, 1103), (953, 1290, 1415), (1414, 953, 1415), (1189, 1298, 1355), (1354, 1106, 1103), (1302, 1165, 1306), (1455, 1302, 1423), (1227, 1189, 1355), (1456, 1011, 1164), (1188, 1189, 1227), (1423, 1361, 1457), (1108, 1107, 1142), (1142, 1423, 1143), (1144, 1143, 1303), (1303, 1301, 1304), (1304, 1301, 934), (1198, 1130, 1132), (1352, 1268, 1255), (1111, 1351, 1339), (1269, 1340, 1267), (1398, 1397, 1258), (1396, 1405, 1384), (1440, 1450, 1420), (1305, 1304, 1419), (1307, 1421, 1360), (1421, 1239, 1360), (1423, 1457, 1143), (1143, 1457, 1303), (1426, 1096, 1313), (1153, 1426, 949), (1418, 1065, 1009), (1010, 1152, 1011), (1153, 1096, 1426), (1094, 1096, 1153), (1126, 1458, 1248), (1459, 1379, 1460), (1424, 1461, 1459), (1379, 1427, 1460), (1313, 1312, 1271), (1462, 1334, 1446), (1376, 1425, 1154), (1425, 1460, 1155), (1429, 1206, 1208), (1273, 1208, 1463), (1318, 1319, 955), (1286, 1100, 1124), (1412, 1413, 1285), (1124, 1100, 1125), (1244, 1317, 1464), (1317, 1244, 1243), (1465, 1430, 1448), (1464, 1430, 1465), (1430, 1464, 1317), (962, 1433, 1380), (1433, 962, 1169), (958, 962, 1380), (1252, 1118, 1200), (1344, 1252, 1200), (1384, 1219, 1397), (1396, 1384, 1397), (1076, 1321, 1256), (1208, 1080, 1335), (1341, 1466, 1028), (1273, 1442, 1330), (1330, 1442, 1422), (1442, 1402, 1422), (994, 1422, 995), (1425, 1155, 1154), (1427, 1309, 1467), (1468, 1238, 1176), (1468, 1469, 1238), (1026, 1204, 1025), (1336, 1392, 1441), (1447, 1469, 1470), (1469, 1447, 1238), (1471, 1470, 1469), (1259, 1257, 1073), (1258, 1076, 1075), (1449, 1383, 1400), (1449, 1132, 1383), (1386, 1388, 1300), (947, 946, 1217), (946, 1404, 1217), (1404, 1028, 1409), (1217, 1451, 1261), (933, 1157, 1159), (932, 1157, 933), (1325, 1220, 1222), (1325, 1222, 1326), (1135, 1263, 1136), (1262, 1263, 1135), (1217, 1452, 1451), (1452, 1030, 1097), (1097, 1099, 1128), (1099, 1262, 1128), (1391, 1472, 1129), (1472, 1391, 1473), (1098, 1472, 1331), (1263, 1225, 1474), (1225, 1263, 1224), (1263, 1474, 1475), (1263, 1475, 1280), (1117, 1412, 1288), (1285, 1413, 1286), (1413, 1161, 1181), (1160, 957, 959), (1346, 1316, 1182), (1413, 1181, 1286), (1353, 1268, 1351), (1353, 1292, 1268), (953, 1291, 1290), (953, 952, 1291), (1358, 1305, 1359), (1358, 1303, 1305), (1356, 1348, 1347), (1356, 1476, 1348), (1347, 1348, 1354), (1347, 1354, 1103), (1165, 1153, 1314), (1151, 1153, 1165), (1349, 1417, 1293), (1106, 1293, 1107), (1349, 1293, 1106), (1298, 1418, 1476), (1455, 1164, 1302), (1107, 1164, 1455), (1299, 1419, 1253), (1419, 997, 1477), (1364, 932, 1301), (1361, 1270, 1363), (1353, 1351, 1111), (1111, 1339, 1269), (934, 1343, 997), (1450, 1327, 1420), (1456, 1009, 1011), (1011, 1151, 1164), (1009, 1248, 1010), (1065, 1247, 1009), (1190, 1435, 1235), (1379, 989, 991), (1126, 1125, 1458), (1318, 1243, 1319), (1467, 1309, 1478), (1427, 991, 1309), (1155, 1460, 1479), (1480, 1368, 1481), (950, 1374, 1429), (950, 1429, 1273), (1248, 1458, 1482), (1375, 1424, 1376), (1287, 1124, 1064), (1064, 1124, 1345), (1286, 1181, 1100), (1181, 1183, 1100), (1405, 1362, 1384), (1362, 1344, 1384), (1222, 1385, 1405), (1326, 1222, 1405), (1131, 1396, 1398), (1397, 1219, 1258), (1077, 1256, 1257), (1259, 1073, 1023), (1257, 1192, 1074), (1077, 1076, 1256), (1208, 1335, 1336), (1273, 1463, 1442), (1080, 1079, 1394), (1312, 1154, 1462), (1483, 1367, 1366), (1334, 1484, 1468), (1460, 1427, 1479), (1155, 1479, 1156), (971, 1485, 1205), (971, 973, 1485), (1383, 1398, 1387), (1131, 1398, 1383), (1130, 1420, 1131), (1198, 1449, 1199), (1167, 1338, 1300), (1167, 1300, 1037), (1338, 1401, 1300), (1338, 1056, 1401), (945, 995, 946), (995, 1404, 946), (1222, 1230, 1385), (1230, 1232, 1385), (1452, 1097, 1451), (1409, 1030, 1452), (1486, 1028, 1404), (1335, 1080, 1213), (1472, 1149, 1331), (1473, 1149, 1472), (1149, 1473, 1453), (1412, 1285, 1288), (1288, 1285, 1287), (1346, 959, 1316), (959, 958, 1316), (1173, 1160, 1161), (1284, 1173, 1161), (1415, 1290, 1353), (1290, 1292, 1353), (1339, 1351, 1340), (1351, 1352, 1340), (1355, 1476, 1356), (1355, 1298, 1476), (1417, 1456, 1293), (1293, 1456, 1164), (1142, 1455, 1423), (1107, 1455, 1142), (1291, 1359, 1299), (1291, 1299, 1292), (1457, 1361, 1364), (1457, 1364, 1303), (1304, 934, 996), (1477, 1450, 1440), (1247, 1126, 1248), (1345, 1126, 1247), (1476, 1418, 1417), (1476, 1417, 1348), (1183, 1431, 1428), (1487, 956, 1378), (1271, 1462, 1078), (1312, 1462, 1271), (1425, 1459, 1460), (956, 1190, 1235), (1248, 1482, 1152), (1152, 1095, 1094), (1482, 1095, 1152), (1482, 1458, 1095), (1398, 1075, 1387), (1398, 1258, 1075), (1256, 1193, 1192), (1321, 1193, 1256), (1441, 1392, 1488), (1442, 1488, 1402), (1463, 1208, 1336), (1463, 1336, 1442), (1489, 1478, 1490), (1483, 1478, 1489), (1478, 1483, 1366), (1491, 1308, 1381), (1492, 1308, 1491), (1308, 1492, 1389), (1078, 1462, 1446), (1271, 1078, 1207), (1079, 1446, 1394), (1394, 1174, 1042), (1400, 1387, 1386), (1400, 1383, 1387), (1254, 1420, 1130), (1254, 1440, 1420), (1300, 1388, 1259), (1388, 1257, 1259), (1221, 1407, 1222), (1407, 1230, 1222), (1493, 1134, 1486), (1028, 1030, 1409), (999, 972, 1134), (1080, 1394, 1445), (1364, 1363, 932), (1363, 1270, 932), (997, 1325, 1450), (1477, 997, 1450), (1304, 996, 1419), (1419, 996, 997), (1419, 1477, 1253), (1253, 1477, 1440), (1418, 1009, 1456), (1417, 1418, 1456), (1428, 1431, 955), (1431, 1318, 955), (1101, 1487, 1494), (1461, 1378, 1379), (1319, 1246, 1320), (1319, 1243, 1246), (1156, 1479, 1484), (1427, 1467, 1479), (1424, 1459, 1425), (1461, 1379, 1459), (1387, 1075, 1077), (1395, 1077, 1257), (1488, 1134, 1493), (1336, 1213, 1212), (1154, 1495, 1462), (1462, 1495, 1334), (1496, 1368, 1365), (1368, 1496, 1481), (1480, 1481, 1468), (1199, 1400, 1399), (1056, 1199, 1399), (1352, 1255, 1340), (1198, 1132, 1449), (1400, 1386, 1401), (1401, 1386, 1300), (1486, 1341, 1028), (1392, 999, 1497), (1129, 1472, 1098), (1029, 1129, 1098), (1392, 1497, 1488), (1091, 999, 1392), (1182, 1316, 1431), (1183, 1182, 1431), (1190, 1320, 1435), (1498, 1320, 1454), (1437, 1320, 1498), (1320, 1437, 1435), (1495, 1484, 1334), (1484, 1480, 1468), (1479, 1480, 1484), (1479, 1467, 1480), (1494, 1461, 1424), (1458, 1494, 1499), (1125, 1102, 1458), (1125, 1100, 1102), (1458, 1499, 1095), (1499, 1494, 1424), (1387, 1395, 1388), (1388, 1395, 1257), (1446, 1174, 1394), (1446, 1334, 1174), (1495, 1156, 1484), (1154, 1156, 1495), (1175, 1468, 1176), (1334, 1468, 1175), (1468, 1481, 1469), (1500, 1481, 1496), (1469, 1500, 1471), (1500, 1469, 1481), (1340, 1255, 1198), (1340, 1198, 1197), (1466, 1029, 1028), (971, 1026, 1341), (1442, 1441, 1488), (1134, 1341, 1486), (1213, 986, 937), (1213, 1051, 986), (1480, 1377, 1368), (1467, 1377, 1480), (1499, 1424, 1095), (1095, 1424, 1375), (956, 989, 1379), (956, 1235, 989), (1102, 1494, 1458), (1102, 1101, 1494), (1466, 1026, 1029), (1341, 1026, 1466), (1493, 1486, 1403), (1403, 1486, 1404), (1402, 1488, 1403), (1488, 1493, 1403), (1080, 1445, 1213), (1213, 1445, 1051), (1336, 1212, 1392), (1212, 937, 1392), (1490, 1389, 1492), (1389, 1490, 1478), (1309, 1389, 1478), (1428, 955, 954), (1101, 1428, 954), (1494, 1487, 1378), (1494, 1378, 1461), (1497, 1134, 1488), (1497, 999, 1134), (1377, 1478, 1366), (1467, 1478, 1377), (1487, 954, 956), (1101, 954, 1487), (1501, 1038, 1059), (1038, 1501, 981), (1501, 1059, 1061), (981, 1502, 982), (1503, 1061, 1060), (981, 1504, 1502), (1503, 1060, 1013), (981, 1505, 1504), (1503, 1013, 1012), (981, 1506, 1505), (1507, 1012, 1018), (981, 1508, 1506), (1507, 1018, 1017), (981, 1509, 1508), (1510, 1017, 1249), (981, 1511, 1509), (1510, 1249, 1382), (981, 1501, 1511), (1510, 1382, 1066), (1061, 1503, 1501), (1512, 1066, 1072), (1012, 1507, 1503), (1512, 1072, 974), (1017, 1510, 1507), (1512, 974, 1187), (1066, 1512, 1510), (1513, 1187, 1184), (1187, 1513, 1512), (1186, 1513, 1184), (1513, 1186, 1514), (1162, 1514, 1186), (1082, 1514, 1162), (1084, 1514, 1082), (1514, 1084, 1515), (1145, 1515, 1084), (1053, 1515, 1145), (1055, 1515, 1053), (1515, 1055, 1516), (929, 1516, 1055), (1085, 1516, 929), (1516, 1085, 1517), (1086, 1517, 1085), (1035, 1517, 1086), (1087, 1517, 1035), (1517, 1087, 1518), (1032, 1518, 1087), (977, 1518, 1032), (1518, 977, 1519), (1520, 979, 1521), (979, 1519, 977), (1521, 979, 1522), (1519, 979, 1523), (1522, 979, 1524), (1525, 979, 1520), (1523, 979, 1525), (1524, 979, 998), (1526, 1527, 1528), (1527, 1526, 1529), (1530, 1528, 1531), (1532, 1529, 1526), (1533, 1531, 982), (998, 982, 1502), (1529, 1532, 1534), (1524, 1502, 1504), (1535, 1534, 1532), (1522, 1504, 1505), (1534, 1535, 1536), (1521, 1505, 1506), (1537, 1536, 1535), (1520, 1506, 1508), (1536, 1537, 1538), (1525, 1508, 1509), (1539, 1538, 1537), (1523, 1509, 1511), (1538, 1539, 1540), (1519, 1511, 1501), (1541, 1540, 1539), (1518, 1501, 1503), (1540, 1541, 1542), (1517, 1503, 1507), (1543, 1542, 1541), (1516, 1507, 1510), (1542, 1543, 1544), (1516, 1510, 1512), (1545, 1544, 1543), (1516, 1512, 1513), (1544, 1545, 1546), (1516, 1513, 1514), (1547, 1546, 1545), (1516, 1514, 1515), (1546, 1547, 1548), (1507, 1516, 1517), (1549, 1548, 1547), (1503, 1517, 1518), (1548, 1549, 1550), (1501, 1518, 1519), (1551, 1550, 1549), (1511, 1519, 1523), (1550, 1551, 1552), (1509, 1523, 1525), (1553, 1552, 1551), (1508, 1525, 1520), (1552, 1553, 1554), (1506, 1520, 1521), (1555, 1554, 1553), (1505, 1521, 1522), (1556, 1557, 1555), (1504, 1522, 1524), (1558, 1556, 1559), (1502, 1524, 998), (1559, 1556, 1560), (982, 998, 1533), (1531, 1533, 1530), (1560, 1556, 1561), (1528, 1530, 1526), (1561, 1556, 1562), (1557, 1556, 1558), (1554, 1555, 1557), (1559, 324, 323), (324, 1559, 1560), (1180, 735, 1241), (1113, 735, 1180), (734, 1113, 1114), (1113, 734, 735), (1372, 722, 1370), (722, 1372, 720), (720, 1372, 1439), (630, 1047, 1266), (631, 1047, 630), (1047, 631, 1048), (1048, 631, 1333), (631, 967, 1333), (1533, 967, 631), (967, 1533, 968), (968, 1533, 998), (1527, 657, 1528), (657, 1527, 658), (658, 1527, 584), (584, 1527, 585), (585, 1527, 597), (710, 597, 1527), (597, 723, 726), (597, 710, 723), (710, 1527, 581), (731, 581, 1527), (581, 731, 582), (731, 1527, 694), (694, 1527, 695), (464, 1549, 465), (536, 1549, 464), (1551, 536, 538), (536, 1551, 1549), (1558, 17, 13), (1559, 17, 1558), (17, 1559, 323), (1534, 191, 541), (1536, 191, 1534), (191, 1536, 192), (192, 1536, 542), (613, 1251, 1408), (613, 1119, 1251), (613, 1120, 1119), (614, 1120, 613), (1120, 614, 1322), (1530, 631, 487), (1530, 487, 485), (631, 1530, 1533), (64, 1526, 311), (66, 1526, 64), (634, 1526, 66), (168, 1526, 634), (170, 1526, 168), (1532, 170, 399), (1532, 399, 401), (1532, 401, 404), (1532, 404, 713), (170, 1532, 1526), (1526, 485, 486), (1526, 486, 492), (1526, 492, 493), (1526, 493, 702), (338, 702, 430), (340, 702, 338), (702, 340, 1526), (1526, 340, 677), (611, 677, 699), (677, 611, 1526), (1526, 611, 312), (1526, 312, 311), (485, 1526, 1530), (714, 1532, 713), (1535, 714, 716), (714, 1535, 1532), (1527, 692, 695), (1527, 671, 692), (1527, 442, 671), (1527, 441, 442), (1527, 374, 441), (1529, 374, 1527), (374, 1529, 373), (373, 1529, 447), (447, 1529, 414), (414, 1529, 413), (1529, 415, 413), (1534, 415, 1529), (415, 1534, 541), (1562, 188, 185), (188, 1562, 319), (1556, 319, 1562), (319, 1556, 467), (1550, 208, 247), (208, 1550, 1552), (208, 1552, 207), (1552, 142, 207), (142, 1552, 1554), (142, 1554, 140), (1546, 363, 362), (1548, 363, 1546), (363, 1548, 471), (1500, 203, 371), (203, 1500, 202), (202, 1500, 195), (1496, 195, 1500), (195, 1496, 196), (196, 1496, 417), (1365, 416, 1496), (416, 1365, 448), (1367, 448, 1365), (448, 1367, 376), (1483, 376, 1367), (376, 1483, 375), (375, 1483, 445), (445, 1483, 443), (417, 1496, 416), (1489, 443, 1483), (443, 1489, 672), (672, 1489, 693), (693, 1489, 696), (696, 1489, 738), (190, 1093, 1092), (126, 1140, 1093), (126, 1329, 1140), (126, 1260, 1329), (126, 1209, 1260), (126, 1090, 1209), (126, 1000, 1090), (126, 1001, 1000), (126, 1004, 1001), (126, 1003, 1004), (126, 970, 1003), (126, 973, 970), (126, 1485, 973), (126, 1205, 1485), (126, 1203, 1205), (126, 1204, 1203), (126, 1025, 1204), (126, 1027, 1025), (126, 1410, 1027), (126, 963, 1410), (126, 966, 963), (126, 1133, 966), (126, 1390, 1133), (1093, 265, 264), (1093, 264, 322), (1093, 318, 265), (1093, 189, 318), (1093, 322, 537), (1093, 190, 189), (1093, 537, 466), (1093, 466, 412), (1093, 412, 259), (1093, 259, 127), (1093, 127, 126), (1390, 126, 135), (1139, 190, 1092), (190, 1139, 325), (1040, 325, 1139), (1039, 325, 1040), (325, 1039, 1141), (614, 1323, 1322), (480, 1323, 614), (480, 1443, 1323), (482, 1443, 480), (1443, 482, 1444), (700, 1278, 1277), (701, 1278, 700), (1408, 701, 490), (1408, 490, 491), (1408, 491, 613), (701, 1408, 1278), (629, 1264, 1328), (629, 1265, 1264), (630, 1265, 629), (1265, 630, 1266), (1439, 721, 720), (721, 1439, 725), (725, 1439, 1438), (725, 1438, 724), (724, 1438, 1436), (1536, 200, 542), (1538, 200, 1536), (200, 1538, 199), (1545, 257, 256), (1545, 256, 411), (257, 1545, 1543), (1553, 321, 320), (1551, 321, 1553), (321, 1551, 538), (1561, 186, 326), (186, 1561, 185), (185, 1561, 1562), (1546, 360, 1544), (360, 1546, 362), (1548, 213, 471), (1548, 214, 213), (1550, 214, 1548), (214, 1550, 247), (1542, 549, 1540), (549, 1542, 547), (547, 1542, 546), (1283, 335, 336), (335, 1283, 1282), (1283, 336, 1393), (1474, 610, 698), (1475, 698, 678), (1475, 678, 333), (1475, 333, 335), (698, 1475, 1474), (610, 1474, 609), (335, 1280, 1475), (1280, 335, 1282), (1150, 608, 609), (608, 1150, 1148), (609, 1225, 1150), (1225, 609, 1474), (1179, 96, 98), (1236, 96, 1237), (1041, 98, 18), (1052, 18, 20), (96, 1179, 1178), (985, 20, 325), (96, 1178, 1237), (1471, 96, 1470), (211, 1471, 212), (1500, 212, 1471), (365, 1500, 364), (364, 1500, 548), (20, 984, 1005), (20, 985, 984), (325, 935, 985), (325, 936, 935), (936, 325, 1141), (20, 1005, 1049), (20, 1049, 1050), (20, 1050, 1052), (18, 1052, 1172), (18, 1172, 1171), (18, 1171, 1337), (18, 1337, 1177), (18, 1177, 1046), (18, 1046, 1045), (18, 1045, 1041), (98, 1041, 1043), (98, 1043, 1211), (98, 1211, 1210), (98, 1210, 1240), (98, 1240, 1179), (1447, 96, 1236), (1470, 96, 1447), (96, 1471, 143), (143, 1471, 209), (209, 1471, 211), (212, 1500, 365), (548, 1500, 372), (372, 1500, 371), (1490, 738, 1489), (738, 1490, 737), (1492, 737, 1490), (737, 1492, 1491), (482, 1214, 1444), (483, 1214, 482), (1214, 483, 1216), (1216, 483, 1332), (1393, 337, 429), (1274, 429, 700), (1393, 429, 1274), (337, 1393, 336), (1274, 700, 1277), (1454, 665, 1498), (1310, 665, 1454), (1245, 665, 1310), (664, 1245, 1242), (1245, 664, 665), (1244, 664, 1242), (1244, 663, 664), (1464, 663, 1244), (662, 1464, 1465), (1464, 662, 663), (1437, 724, 1436), (1437, 598, 724), (1498, 598, 1437), (598, 1498, 587), (587, 1498, 588), (588, 1498, 665), (982, 1531, 980), (1115, 734, 1114), (733, 1115, 1016), (733, 1016, 1015), (1531, 1081, 980), (733, 1081, 1531), (1115, 733, 734), (1081, 733, 1015), (1528, 733, 1531), (733, 1528, 659), (659, 1528, 657), (134, 1539, 198), (1541, 134, 124), (1541, 124, 123), (134, 1541, 1539), (1543, 123, 122), (1543, 122, 257), (123, 1543, 1541), (71, 1535, 716), (1537, 71, 73), (1537, 73, 130), (71, 1537, 1535), (1556, 261, 467), (1555, 261, 1556), (261, 1555, 260), (1555, 262, 260), (1553, 262, 1555), (262, 1553, 320), (1560, 326, 324), (326, 1560, 1561), (1554, 94, 140), (94, 1554, 1557), (94, 1557, 92), (1558, 15, 95), (1557, 95, 92), (95, 1557, 1558), (15, 1558, 13), (1544, 546, 1542), (546, 1544, 361), (361, 1544, 360), (1538, 201, 199), (1540, 201, 1538), (201, 1540, 370), (370, 1540, 549), (1390, 136, 131), (1390, 131, 75), (1391, 75, 77), (1391, 77, 715), (1391, 715, 405), (1473, 405, 402), (1453, 402, 403), (1147, 403, 165), (1147, 165, 167), (1147, 167, 633), (1148, 633, 61), (1148, 61, 63), (1148, 63, 310), (1148, 310, 608), (75, 1391, 1390), (136, 1390, 135), (405, 1473, 1391), (402, 1453, 1473), (403, 1147, 1453), (633, 1148, 1147), (1491, 730, 737), (730, 1491, 578), (1381, 578, 1491), (578, 1381, 579), (579, 1381, 711), (711, 1381, 722), (1373, 722, 1381), (722, 1373, 1370), (483, 1191, 1332), (483, 1194, 1191), (484, 1194, 483), (1194, 484, 1196), (629, 1196, 484), (1196, 629, 1328), (1448, 662, 1465), (660, 1448, 1434), (660, 1434, 1432), (1448, 660, 662), (1433, 660, 1432), (1169, 660, 1433), (661, 1169, 1170), (1169, 661, 660), (735, 1170, 1241), (1170, 735, 661), (1547, 411, 410), (411, 1547, 1545), (409, 1547, 410), (1549, 409, 465), (409, 1549, 1547), (129, 1537, 130), (1539, 129, 198), (129, 1539, 1537)])
me_shoe.use_remesh_preserve_volume = False
me_shoe.use_remesh_preserve_attributes = False
me_shoe.use_mirror_vertex_groups = False
me_shoe.update()

# ---- objects
ob_shoe = bpy.data.objects.new('Shoe', me_shoe)
ob_lamp = bpy.data.objects.new('Lamp', light_lamp)
ob_camera = bpy.data.objects.new('Camera', cam_camera)

# ---- transforms, parenting, visibility, modifiers, constraints
ob_shoe.location = (0.0, 0.0, 0.0)
ob_shoe.lineart.crease_threshold = 0.0
ob_lamp.location = (4.076, 1.005, 5.904)
ob_lamp.rotation_euler = (0.6503, 0.05522, 1.866)
ob_lamp.lock_rotations_4d = False
ob_lamp.empty_display_type = 'ARROWS'
ob_lamp.color = (0.0, 0.0, 0.0, 0.0)
ob_lamp.lineart.crease_threshold = 0.0
ob_camera.location = (7.481, -6.508, 5.344)
ob_camera.rotation_euler = (1.109, 0.0, 0.8149)
ob_camera.lock_rotations_4d = False
ob_camera.empty_display_type = 'ARROWS'
ob_camera.color = (0.0, 0.0, 0.0, 0.0)
ob_camera.display_type = 'WIRE'
ob_camera.lineart.crease_threshold = 0.0

# ---- collection membership
col_collection_1.objects.link(ob_shoe)
col_collection_1.objects.link(ob_lamp)
col_collection_1.objects.link(ob_camera)

# ---- scene / render settings (as saved in the file)
scene.camera = ob_camera
scene.frame_start = 1; scene.frame_end = 250; scene.frame_set(1)
scene.render.engine = 'BLENDER_EEVEE_NEXT'
scene.render.resolution_percentage = 50
scene.render.dither_intensity = 0.0
scene.cycles.use_denoising = False
scene.cycles.samples = 128
scene.cycles.sampling_pattern = 'TABULATED_SOBOL'
scene.cycles.use_adaptive_sampling = False
scene.cycles.use_light_tree = False
scene.cycles.blur_glossy = 0.0
scene.cycles.sample_clamp_indirect = 0.0
scene.view_settings.view_transform = 'Standard'
bpy.context.view_layer.update()
